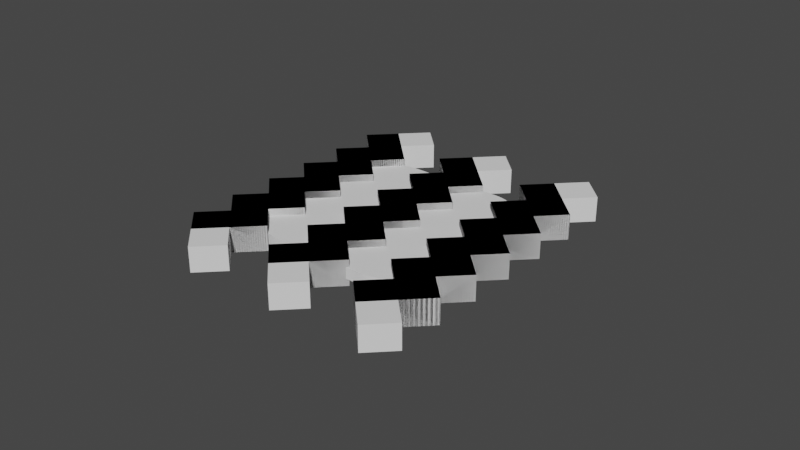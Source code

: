 # Source: Rounded_Square.blend  (saved by Blender 3.1.7; exported with 4.5.12 LTS)
import bpy
from mathutils import Matrix  # noqa: F401  (used for matrix-valued properties, if any)

bpy.ops.wm.read_factory_settings(use_empty=True)
scene = bpy.context.scene
scene.name = 'Scene'

# ---- world
world_world = bpy.data.worlds.new('World'); scene.world = world_world
world_world.use_nodes = True; world_world.node_tree.nodes.clear()
_N = world_world.node_tree.nodes; _L = world_world.node_tree.links
n0 = _N.new('ShaderNodeOutputWorld'); n0.name = 'World Output'; n0.location = (300, 300)
n1 = _N.new('ShaderNodeBackground'); n1.name = 'Background'; n1.location = (10, 300)
n1.inputs[0].default_value = (0.05088, 0.05088, 0.05088, 1.0)
_L.new(n1.outputs[0], n0.inputs[0])
n0.is_active_output = True
world_world.color = (0.05088, 0.05088, 0.05088)
world_world.use_sun_shadow = False
world_world.sun_shadow_jitter_overblur = 0.0

# ---- meshes
me_cube_019 = bpy.data.meshes.new('Cube.019')
me_cube_019.from_pydata([(-0.4925, -1.0, 0.05842), (-1.0, -0.4925, 0.05842), (-0.5106, -0.9997, 0.05842), (-0.5287, -0.9987, 0.05842), (-0.5468, -0.9971, 0.05842), (-0.5647, -0.9948, 0.05842), (-0.5826, -0.9919, 0.05842), (-0.6004, -0.9884, 0.05842), (-0.618, -0.9842, 0.05842), (-0.6355, -0.9794, 0.05842), (-0.6528, -0.974, 0.05842), (-0.6699, -0.968, 0.05842), (-0.6867, -0.9614, 0.05842), (-0.7033, -0.9541, 0.05842), (-0.7197, -0.9463, 0.05842), (-0.7357, -0.9379, 0.05842), (-0.7515, -0.929, 0.05842), (-0.7669, -0.9194, 0.05842), (-0.7819, -0.9094, 0.05842), (-0.7966, -0.8988, 0.05842), (-0.8109, -0.8877, 0.05842), (-0.8248, -0.876, 0.05842), (-0.8383, -0.8639, 0.05842), (-0.8514, -0.8514, 0.05842), (-0.8639, -0.8383, 0.05842), (-0.876, -0.8248, 0.05842), (-0.8877, -0.8109, 0.05842), (-0.8988, -0.7966, 0.05842), (-0.9094, -0.7819, 0.05842), (-0.9194, -0.7669, 0.05842), (-0.929, -0.7515, 0.05842), (-0.9379, -0.7357, 0.05842), (-0.9463, -0.7197, 0.05842), (-0.9541, -0.7033, 0.05842), (-0.9614, -0.6867, 0.05842), (-0.968, -0.6699, 0.05842), (-0.974, -0.6528, 0.05842), (-0.9794, -0.6355, 0.05842), (-0.9842, -0.618, 0.05842), (-0.9884, -0.6004, 0.05842), (-0.9919, -0.5826, 0.05842), (-0.9948, -0.5647, 0.05842), (-0.9971, -0.5468, 0.05842), (-0.9987, -0.5287, 0.05842), (-0.9997, -0.5106, 0.05842), (-1.0, -0.4925, -0.05842), (-0.4925, -1.0, -0.05842), (-0.9997, -0.5106, -0.05842), (-0.9987, -0.5287, -0.05842), (-0.9971, -0.5468, -0.05842), (-0.9948, -0.5647, -0.05842), (-0.9919, -0.5826, -0.05842), (-0.9884, -0.6004, -0.05842), (-0.9842, -0.618, -0.05842), (-0.9794, -0.6355, -0.05842), (-0.974, -0.6528, -0.05842), (-0.968, -0.6699, -0.05842), (-0.9614, -0.6867, -0.05842), (-0.9541, -0.7033, -0.05842), (-0.9463, -0.7197, -0.05842), (-0.9379, -0.7357, -0.05842), (-0.929, -0.7515, -0.05842), (-0.9194, -0.7669, -0.05842), (-0.9094, -0.7819, -0.05842), (-0.8988, -0.7966, -0.05842), (-0.8877, -0.8109, -0.05842), (-0.876, -0.8248, -0.05842), (-0.8639, -0.8383, -0.05842), (-0.8514, -0.8514, -0.05842), (-0.8383, -0.8639, -0.05842), (-0.8248, -0.876, -0.05842), (-0.8109, -0.8877, -0.05842), (-0.7966, -0.8988, -0.05842), (-0.7819, -0.9094, -0.05842), (-0.7669, -0.9194, -0.05842), (-0.7515, -0.929, -0.05842), (-0.7357, -0.9379, -0.05842), (-0.7197, -0.9463, -0.05842), (-0.7033, -0.9541, -0.05842), (-0.6867, -0.9614, -0.05842), (-0.6699, -0.968, -0.05842), (-0.6528, -0.974, -0.05842), (-0.6355, -0.9794, -0.05842), (-0.618, -0.9842, -0.05842), (-0.6004, -0.9884, -0.05842), (-0.5826, -0.9919, -0.05842), (-0.5647, -0.9948, -0.05842), (-0.5468, -0.9971, -0.05842), (-0.5287, -0.9987, -0.05842), (-0.5106, -0.9997, -0.05842), (-1.0, 0.4925, 0.05842), (-0.4925, 1.0, 0.05842), (-0.9997, 0.5106, 0.05842), (-0.9987, 0.5287, 0.05842), (-0.9971, 0.5468, 0.05842), (-0.9948, 0.5647, 0.05842), (-0.9919, 0.5826, 0.05842), (-0.9884, 0.6004, 0.05842), (-0.9842, 0.618, 0.05842), (-0.9794, 0.6355, 0.05842), (-0.974, 0.6528, 0.05842), (-0.968, 0.6699, 0.05842), (-0.9614, 0.6867, 0.05842), (-0.9541, 0.7033, 0.05842), (-0.9463, 0.7197, 0.05842), (-0.9379, 0.7357, 0.05842), (-0.929, 0.7515, 0.05842), (-0.9194, 0.7669, 0.05842), (-0.9094, 0.7819, 0.05842), (-0.8988, 0.7966, 0.05842), (-0.8877, 0.8109, 0.05842), (-0.876, 0.8248, 0.05842), (-0.8639, 0.8383, 0.05842), (-0.8514, 0.8514, 0.05842), (-0.8383, 0.8639, 0.05842), (-0.8248, 0.876, 0.05842), (-0.8109, 0.8877, 0.05842), (-0.7966, 0.8988, 0.05842), (-0.7819, 0.9094, 0.05842), (-0.7669, 0.9194, 0.05842), (-0.7515, 0.929, 0.05842), (-0.7357, 0.9379, 0.05842), (-0.7197, 0.9463, 0.05842), (-0.7033, 0.9541, 0.05842), (-0.6867, 0.9614, 0.05842), (-0.6699, 0.968, 0.05842), (-0.6528, 0.974, 0.05842), (-0.6355, 0.9794, 0.05842), (-0.618, 0.9842, 0.05842), (-0.6004, 0.9884, 0.05842), (-0.5826, 0.9919, 0.05842), (-0.5647, 0.9948, 0.05842), (-0.5468, 0.9971, 0.05842), (-0.5287, 0.9987, 0.05842), (-0.5106, 0.9997, 0.05842), (-0.4925, 1.0, -0.05842), (-1.0, 0.4925, -0.05842), (-0.5106, 0.9997, -0.05842), (-0.5287, 0.9987, -0.05842), (-0.5468, 0.9971, -0.05842), (-0.5647, 0.9948, -0.05842), (-0.5826, 0.9919, -0.05842), (-0.6004, 0.9884, -0.05842), (-0.618, 0.9842, -0.05842), (-0.6355, 0.9794, -0.05842), (-0.6528, 0.974, -0.05842), (-0.6699, 0.968, -0.05842), (-0.6867, 0.9614, -0.05842), (-0.7033, 0.9541, -0.05842), (-0.7197, 0.9463, -0.05842), (-0.7357, 0.9379, -0.05842), (-0.7515, 0.929, -0.05842), (-0.7669, 0.9194, -0.05842), (-0.7819, 0.9094, -0.05842), (-0.7966, 0.8988, -0.05842), (-0.8109, 0.8877, -0.05842), (-0.8248, 0.876, -0.05842), (-0.8383, 0.8639, -0.05842), (-0.8514, 0.8514, -0.05842), (-0.8639, 0.8383, -0.05842), (-0.876, 0.8248, -0.05842), (-0.8877, 0.8109, -0.05842), (-0.8988, 0.7966, -0.05842), (-0.9094, 0.7819, -0.05842), (-0.9194, 0.7669, -0.05842), (-0.929, 0.7515, -0.05842), (-0.9379, 0.7357, -0.05842), (-0.9463, 0.7197, -0.05842), (-0.9541, 0.7033, -0.05842), (-0.9614, 0.6867, -0.05842), (-0.968, 0.6699, -0.05842), (-0.974, 0.6528, -0.05842), (-0.9794, 0.6355, -0.05842), (-0.9842, 0.618, -0.05842), (-0.9884, 0.6004, -0.05842), (-0.9919, 0.5826, -0.05842), (-0.9948, 0.5647, -0.05842), (-0.9971, 0.5468, -0.05842), (-0.9987, 0.5287, -0.05842), (-0.9997, 0.5106, -0.05842), (1.0, -0.4925, 0.05842), (0.4925, -1.0, 0.05842), (0.9997, -0.5106, 0.05842), (0.9987, -0.5287, 0.05842), (0.9971, -0.5468, 0.05842), (0.9948, -0.5647, 0.05842), (0.9919, -0.5826, 0.05842), (0.9884, -0.6004, 0.05842), (0.9842, -0.618, 0.05842), (0.9794, -0.6355, 0.05842), (0.974, -0.6528, 0.05842), (0.968, -0.6699, 0.05842), (0.9614, -0.6867, 0.05842), (0.9541, -0.7033, 0.05842), (0.9463, -0.7197, 0.05842), (0.9379, -0.7357, 0.05842), (0.929, -0.7515, 0.05842), (0.9194, -0.7669, 0.05842), (0.9094, -0.7819, 0.05842), (0.8988, -0.7966, 0.05842), (0.8877, -0.8109, 0.05842), (0.876, -0.8248, 0.05842), (0.8639, -0.8383, 0.05842), (0.8514, -0.8514, 0.05842), (0.8383, -0.8639, 0.05842), (0.8248, -0.876, 0.05842), (0.8109, -0.8877, 0.05842), (0.7966, -0.8988, 0.05842), (0.7819, -0.9094, 0.05842), (0.7669, -0.9194, 0.05842), (0.7515, -0.929, 0.05842), (0.7357, -0.9379, 0.05842), (0.7197, -0.9463, 0.05842), (0.7033, -0.9541, 0.05842), (0.6867, -0.9614, 0.05842), (0.6699, -0.968, 0.05842), (0.6528, -0.974, 0.05842), (0.6355, -0.9794, 0.05842), (0.618, -0.9842, 0.05842), (0.6004, -0.9884, 0.05842), (0.5826, -0.9919, 0.05842), (0.5647, -0.9948, 0.05842), (0.5468, -0.9971, 0.05842), (0.5287, -0.9987, 0.05842), (0.5106, -0.9997, 0.05842), (0.4925, -1.0, -0.05842), (1.0, -0.4925, -0.05842), (0.5106, -0.9997, -0.05842), (0.5287, -0.9987, -0.05842), (0.5468, -0.9971, -0.05842), (0.5647, -0.9948, -0.05842), (0.5826, -0.9919, -0.05842), (0.6004, -0.9884, -0.05842), (0.618, -0.9842, -0.05842), (0.6355, -0.9794, -0.05842), (0.6528, -0.974, -0.05842), (0.6699, -0.968, -0.05842), (0.6867, -0.9614, -0.05842), (0.7033, -0.9541, -0.05842), (0.7197, -0.9463, -0.05842), (0.7357, -0.9379, -0.05842), (0.7515, -0.929, -0.05842), (0.7669, -0.9194, -0.05842), (0.7819, -0.9094, -0.05842), (0.7966, -0.8988, -0.05842), (0.8109, -0.8877, -0.05842), (0.8248, -0.876, -0.05842), (0.8383, -0.8639, -0.05842), (0.8514, -0.8514, -0.05842), (0.8639, -0.8383, -0.05842), (0.876, -0.8248, -0.05842), (0.8877, -0.8109, -0.05842), (0.8988, -0.7966, -0.05842), (0.9094, -0.7819, -0.05842), (0.9194, -0.7669, -0.05842), (0.929, -0.7515, -0.05842), (0.9379, -0.7357, -0.05842), (0.9463, -0.7197, -0.05842), (0.9541, -0.7033, -0.05842), (0.9614, -0.6867, -0.05842), (0.968, -0.6699, -0.05842), (0.974, -0.6528, -0.05842), (0.9794, -0.6355, -0.05842), (0.9842, -0.618, -0.05842), (0.9884, -0.6004, -0.05842), (0.9919, -0.5826, -0.05842), (0.9948, -0.5647, -0.05842), (0.9971, -0.5468, -0.05842), (0.9987, -0.5287, -0.05842), (0.9997, -0.5106, -0.05842), (0.4925, 1.0, 0.05842), (1.0, 0.4925, 0.05842), (0.5106, 0.9997, 0.05842), (0.5287, 0.9987, 0.05842), (0.5468, 0.9971, 0.05842), (0.5647, 0.9948, 0.05842), (0.5826, 0.9919, 0.05842), (0.6004, 0.9884, 0.05842), (0.618, 0.9842, 0.05842), (0.6355, 0.9794, 0.05842), (0.6528, 0.974, 0.05842), (0.6699, 0.968, 0.05842), (0.6867, 0.9614, 0.05842), (0.7033, 0.9541, 0.05842), (0.7197, 0.9463, 0.05842), (0.7357, 0.9379, 0.05842), (0.7515, 0.929, 0.05842), (0.7669, 0.9194, 0.05842), (0.7819, 0.9094, 0.05842), (0.7966, 0.8988, 0.05842), (0.8109, 0.8877, 0.05842), (0.8248, 0.876, 0.05842), (0.8383, 0.8639, 0.05842), (0.8514, 0.8514, 0.05842), (0.8639, 0.8383, 0.05842), (0.876, 0.8248, 0.05842), (0.8877, 0.8109, 0.05842), (0.8988, 0.7966, 0.05842), (0.9094, 0.7819, 0.05842), (0.9194, 0.7669, 0.05842), (0.929, 0.7515, 0.05842), (0.9379, 0.7357, 0.05842), (0.9463, 0.7197, 0.05842), (0.9541, 0.7033, 0.05842), (0.9614, 0.6867, 0.05842), (0.968, 0.6699, 0.05842), (0.974, 0.6528, 0.05842), (0.9794, 0.6355, 0.05842), (0.9842, 0.618, 0.05842), (0.9884, 0.6004, 0.05842), (0.9919, 0.5826, 0.05842), (0.9948, 0.5647, 0.05842), (0.9971, 0.5468, 0.05842), (0.9987, 0.5287, 0.05842), (0.9997, 0.5106, 0.05842), (1.0, 0.4925, -0.05842), (0.4925, 1.0, -0.05842), (0.9997, 0.5106, -0.05842), (0.9987, 0.5287, -0.05842), (0.9971, 0.5468, -0.05842), (0.9948, 0.5647, -0.05842), (0.9919, 0.5826, -0.05842), (0.9884, 0.6004, -0.05842), (0.9842, 0.618, -0.05842), (0.9794, 0.6355, -0.05842), (0.974, 0.6528, -0.05842), (0.968, 0.6699, -0.05842), (0.9614, 0.6867, -0.05842), (0.9541, 0.7033, -0.05842), (0.9463, 0.7197, -0.05842), (0.9379, 0.7357, -0.05842), (0.929, 0.7515, -0.05842), (0.9194, 0.7669, -0.05842), (0.9094, 0.7819, -0.05842), (0.8988, 0.7966, -0.05842), (0.8877, 0.8109, -0.05842), (0.876, 0.8248, -0.05842), (0.8639, 0.8383, -0.05842), (0.8514, 0.8514, -0.05842), (0.8383, 0.8639, -0.05842), (0.8248, 0.876, -0.05842), (0.8109, 0.8877, -0.05842), (0.7966, 0.8988, -0.05842), (0.7819, 0.9094, -0.05842), (0.7669, 0.9194, -0.05842), (0.7515, 0.929, -0.05842), (0.7357, 0.9379, -0.05842), (0.7197, 0.9463, -0.05842), (0.7033, 0.9541, -0.05842), (0.6867, 0.9614, -0.05842), (0.6699, 0.968, -0.05842), (0.6528, 0.974, -0.05842), (0.6355, 0.9794, -0.05842), (0.618, 0.9842, -0.05842), (0.6004, 0.9884, -0.05842), (0.5826, 0.9919, -0.05842), (0.5647, 0.9948, -0.05842), (0.5468, 0.9971, -0.05842), (0.5287, 0.9987, -0.05842), (0.5106, 0.9997, -0.05842)], [], [(181, 0, 46, 225), (271, 180, 226, 315), (315, 226, 269, 268, 267, 266, 265, 264, 263, 262, 261, 260, 259, 258, 257, 256, 255, 254, 253, 252, 251, 250, 249, 248, 247, 246, 245, 244, 243, 242, 241, 240, 239, 238, 237, 236, 235, 234, 233, 232, 231, 230, 229, 228, 227, 225, 46, 89, 88, 87, 86, 85, 84, 83, 82, 81, 80, 79, 78, 77, 76, 75, 74, 73, 72, 71, 70, 69, 68, 67, 66, 65, 64, 63, 62, 61, 60, 59, 58, 57, 56, 55, 54, 53, 52, 51, 50, 49, 48, 47, 45, 136, 179, 178, 177, 176, 175, 174, 173, 172, 171, 170, 169, 168, 167, 166, 165, 164, 163, 162, 161, 160, 159, 158, 157, 156, 155, 154, 153, 152, 151, 150, 149, 148, 147, 146, 145, 144, 143, 142, 141, 140, 139, 138, 137, 135, 316, 359, 358, 357, 356, 355, 354, 353, 352, 351, 350, 349, 348, 347, 346, 345, 344, 343, 342, 341, 340, 339, 338, 337, 336, 335, 334, 333, 332, 331, 330, 329, 328, 327, 326, 325, 324, 323, 322, 321, 320, 319, 318, 317), (1, 90, 136, 45), (91, 270, 316, 135), (0, 2, 89, 46), (2, 3, 88, 89), (3, 4, 87, 88), (4, 5, 86, 87), (5, 6, 85, 86), (6, 7, 84, 85), (7, 8, 83, 84), (8, 9, 82, 83), (9, 10, 81, 82), (10, 11, 80, 81), (11, 12, 79, 80), (12, 13, 78, 79), (13, 14, 77, 78), (14, 15, 76, 77), (15, 16, 75, 76), (16, 17, 74, 75), (17, 18, 73, 74), (18, 19, 72, 73), (19, 20, 71, 72), (20, 21, 70, 71), (21, 22, 69, 70), (22, 23, 68, 69), (23, 24, 67, 68), (24, 25, 66, 67), (25, 26, 65, 66), (26, 27, 64, 65), (27, 28, 63, 64), (28, 29, 62, 63), (29, 30, 61, 62), (30, 31, 60, 61), (31, 32, 59, 60), (32, 33, 58, 59), (33, 34, 57, 58), (34, 35, 56, 57), (35, 36, 55, 56), (36, 37, 54, 55), (37, 38, 53, 54), (38, 39, 52, 53), (39, 40, 51, 52), (40, 41, 50, 51), (41, 42, 49, 50), (42, 43, 48, 49), (43, 44, 47, 48), (44, 1, 45, 47), (135, 137, 134, 91), (137, 138, 133, 134), (138, 139, 132, 133), (139, 140, 131, 132), (140, 141, 130, 131), (141, 142, 129, 130), (142, 143, 128, 129), (143, 144, 127, 128), (144, 145, 126, 127), (145, 146, 125, 126), (146, 147, 124, 125), (147, 148, 123, 124), (148, 149, 122, 123), (149, 150, 121, 122), (150, 151, 120, 121), (151, 152, 119, 120), (152, 153, 118, 119), (153, 154, 117, 118), (154, 155, 116, 117), (155, 156, 115, 116), (156, 157, 114, 115), (157, 158, 113, 114), (158, 159, 112, 113), (159, 160, 111, 112), (160, 161, 110, 111), (161, 162, 109, 110), (162, 163, 108, 109), (163, 164, 107, 108), (164, 165, 106, 107), (165, 166, 105, 106), (166, 167, 104, 105), (167, 168, 103, 104), (168, 169, 102, 103), (169, 170, 101, 102), (170, 171, 100, 101), (171, 172, 99, 100), (172, 173, 98, 99), (173, 174, 97, 98), (174, 175, 96, 97), (175, 176, 95, 96), (176, 177, 94, 95), (177, 178, 93, 94), (178, 179, 92, 93), (179, 136, 90, 92), (315, 317, 314, 271), (317, 318, 313, 314), (318, 319, 312, 313), (319, 320, 311, 312), (320, 321, 310, 311), (321, 322, 309, 310), (322, 323, 308, 309), (323, 324, 307, 308), (324, 325, 306, 307), (325, 326, 305, 306), (326, 327, 304, 305), (327, 328, 303, 304), (328, 329, 302, 303), (329, 330, 301, 302), (330, 331, 300, 301), (331, 332, 299, 300), (332, 333, 298, 299), (333, 334, 297, 298), (334, 335, 296, 297), (335, 336, 295, 296), (336, 337, 294, 295), (337, 338, 293, 294), (338, 339, 292, 293), (339, 340, 291, 292), (340, 341, 290, 291), (341, 342, 289, 290), (342, 343, 288, 289), (343, 344, 287, 288), (344, 345, 286, 287), (345, 346, 285, 286), (346, 347, 284, 285), (347, 348, 283, 284), (348, 349, 282, 283), (349, 350, 281, 282), (350, 351, 280, 281), (351, 352, 279, 280), (352, 353, 278, 279), (353, 354, 277, 278), (354, 355, 276, 277), (355, 356, 275, 276), (356, 357, 274, 275), (357, 358, 273, 274), (358, 359, 272, 273), (359, 316, 270, 272), (225, 227, 224, 181), (227, 228, 223, 224), (228, 229, 222, 223), (229, 230, 221, 222), (230, 231, 220, 221), (231, 232, 219, 220), (232, 233, 218, 219), (233, 234, 217, 218), (234, 235, 216, 217), (235, 236, 215, 216), (236, 237, 214, 215), (237, 238, 213, 214), (238, 239, 212, 213), (239, 240, 211, 212), (240, 241, 210, 211), (241, 242, 209, 210), (242, 243, 208, 209), (243, 244, 207, 208), (244, 245, 206, 207), (245, 246, 205, 206), (246, 247, 204, 205), (247, 248, 203, 204), (248, 249, 202, 203), (249, 250, 201, 202), (250, 251, 200, 201), (251, 252, 199, 200), (252, 253, 198, 199), (253, 254, 197, 198), (254, 255, 196, 197), (255, 256, 195, 196), (256, 257, 194, 195), (257, 258, 193, 194), (258, 259, 192, 193), (259, 260, 191, 192), (260, 261, 190, 191), (261, 262, 189, 190), (262, 263, 188, 189), (263, 264, 187, 188), (264, 265, 186, 187), (265, 266, 185, 186), (266, 267, 184, 185), (267, 268, 183, 184), (268, 269, 182, 183), (269, 226, 180, 182), (90, 1, 44, 43, 42, 41, 40, 39, 38, 37, 36, 35, 34, 33, 32, 31, 30, 29, 28, 27, 26, 25, 24, 23, 22, 21, 20, 19, 18, 17, 16, 15, 14, 13, 12, 11, 10, 9, 8, 7, 6, 5, 4, 3, 2, 0, 181, 224, 223, 222, 221, 220, 219, 218, 217, 216, 215, 214, 213, 212, 211, 210, 209, 208, 207, 206, 205, 204, 203, 202, 201, 200, 199, 198, 197, 196, 195, 194, 193, 192, 191, 190, 189, 188, 187, 186, 185, 184, 183, 182, 180, 271, 314, 313, 312, 311, 310, 309, 308, 307, 306, 305, 304, 303, 302, 301, 300, 299, 298, 297, 296, 295, 294, 293, 292, 291, 290, 289, 288, 287, 286, 285, 284, 283, 282, 281, 280, 279, 278, 277, 276, 275, 274, 273, 272, 270, 91, 134, 133, 132, 131, 130, 129, 128, 127, 126, 125, 124, 123, 122, 121, 120, 119, 118, 117, 116, 115, 114, 113, 112, 111, 110, 109, 108, 107, 106, 105, 104, 103, 102, 101, 100, 99, 98, 97, 96, 95, 94, 93, 92)])
me_cube_019.polygons.foreach_set('use_smooth', [True] * 182)
_k = set([(0, 2), (0, 46), (0, 181), (1, 44), (1, 45), (1, 90), (2, 3), (2, 89), (3, 4), (3, 88), (4, 5), (4, 87), (5, 6), (5, 86), (6, 7), (6, 85), (7, 8), (7, 84), (8, 9), (8, 83), (9, 10), (9, 82), (10, 11), (10, 81), (11, 12), (11, 80), (12, 13), (12, 79), (13, 14), (13, 78), (14, 15), (14, 77), (15, 16), (15, 76), (16, 17), (16, 75), (17, 18), (17, 74), (18, 19), (18, 73), (19, 20), (19, 72), (20, 21), (20, 71), (21, 22), (21, 70), (22, 23), (22, 69), (23, 24), (23, 68), (24, 25), (24, 67), (25, 26), (25, 66), (26, 27), (26, 65), (27, 28), (27, 64), (28, 29), (28, 63), (29, 30), (29, 62), (30, 31), (30, 61), (31, 32), (31, 60), (32, 33), (32, 59), (33, 34), (33, 58), (34, 35), (34, 57), (35, 36), (35, 56), (36, 37), (36, 55), (37, 38), (37, 54), (38, 39), (38, 53), (39, 40), (39, 52), (40, 41), (40, 51), (41, 42), (41, 50), (42, 43), (42, 49), (43, 44), (43, 48), (44, 47), (45, 47), (45, 136), (46, 89), (46, 225), (47, 48), (48, 49), (49, 50), (50, 51), (51, 52), (52, 53), (53, 54), (54, 55), (55, 56), (56, 57), (57, 58), (58, 59), (59, 60), (60, 61), (61, 62), (62, 63), (63, 64), (64, 65), (65, 66), (66, 67), (67, 68), (68, 69), (69, 70), (70, 71), (71, 72), (72, 73), (73, 74), (74, 75), (75, 76), (76, 77), (77, 78), (78, 79), (79, 80), (80, 81), (81, 82), (82, 83), (83, 84), (84, 85), (85, 86), (86, 87), (87, 88), (88, 89), (90, 92), (90, 136), (91, 134), (91, 135), (91, 270), (92, 93), (92, 179), (93, 94), (93, 178), (94, 95), (94, 177), (95, 96), (95, 176), (96, 97), (96, 175), (97, 98), (97, 174), (98, 99), (98, 173), (99, 100), (99, 172), (100, 101), (100, 171), (101, 102), (101, 170), (102, 103), (102, 169), (103, 104), (103, 168), (104, 105), (104, 167), (105, 106), (105, 166), (106, 107), (106, 165), (107, 108), (107, 164), (108, 109), (108, 163), (109, 110), (109, 162), (110, 111), (110, 161), (111, 112), (111, 160), (112, 113), (112, 159), (113, 114), (113, 158), (114, 115), (114, 157), (115, 116), (115, 156), (116, 117), (116, 155), (117, 118), (117, 154), (118, 119), (118, 153), (119, 120), (119, 152), (120, 121), (120, 151), (121, 122), (121, 150), (122, 123), (122, 149), (123, 124), (123, 148), (124, 125), (124, 147), (125, 126), (125, 146), (126, 127), (126, 145), (127, 128), (127, 144), (128, 129), (128, 143), (129, 130), (129, 142), (130, 131), (130, 141), (131, 132), (131, 140), (132, 133), (132, 139), (133, 134), (133, 138), (134, 137), (135, 137), (135, 316), (136, 179), (137, 138), (138, 139), (139, 140), (140, 141), (141, 142), (142, 143), (143, 144), (144, 145), (145, 146), (146, 147), (147, 148), (148, 149), (149, 150), (150, 151), (151, 152), (152, 153), (153, 154), (154, 155), (155, 156), (156, 157), (157, 158), (158, 159), (159, 160), (160, 161), (161, 162), (162, 163), (163, 164), (164, 165), (165, 166), (166, 167), (167, 168), (168, 169), (169, 170), (170, 171), (171, 172), (172, 173), (173, 174), (174, 175), (175, 176), (176, 177), (177, 178), (178, 179), (180, 182), (180, 226), (180, 271), (181, 224), (181, 225), (182, 183), (182, 269), (183, 184), (183, 268), (184, 185), (184, 267), (185, 186), (185, 266), (186, 187), (186, 265), (187, 188), (187, 264), (188, 189), (188, 263), (189, 190), (189, 262), (190, 191), (190, 261), (191, 192), (191, 260), (192, 193), (192, 259), (193, 194), (193, 258), (194, 195), (194, 257), (195, 196), (195, 256), (196, 197), (196, 255), (197, 198), (197, 254), (198, 199), (198, 253), (199, 200), (199, 252), (200, 201), (200, 251), (201, 202), (201, 250), (202, 203), (202, 249), (203, 204), (203, 248), (204, 205), (204, 247), (205, 206), (205, 246), (206, 207), (206, 245), (207, 208), (207, 244), (208, 209), (208, 243), (209, 210), (209, 242), (210, 211), (210, 241), (211, 212), (211, 240), (212, 213), (212, 239), (213, 214), (213, 238), (214, 215), (214, 237), (215, 216), (215, 236), (216, 217), (216, 235), (217, 218), (217, 234), (218, 219), (218, 233), (219, 220), (219, 232), (220, 221), (220, 231), (221, 222), (221, 230), (222, 223), (222, 229), (223, 224), (223, 228), (224, 227), (225, 227), (226, 269), (226, 315), (227, 228), (228, 229), (229, 230), (230, 231), (231, 232), (232, 233), (233, 234), (234, 235), (235, 236), (236, 237), (237, 238), (238, 239), (239, 240), (240, 241), (241, 242), (242, 243), (243, 244), (244, 245), (245, 246), (246, 247), (247, 248), (248, 249), (249, 250), (250, 251), (251, 252), (252, 253), (253, 254), (254, 255), (255, 256), (256, 257), (257, 258), (258, 259), (259, 260), (260, 261), (261, 262), (262, 263), (263, 264), (264, 265), (265, 266), (266, 267), (267, 268), (268, 269), (270, 272), (270, 316), (271, 314), (271, 315), (272, 273), (272, 359), (273, 274), (273, 358), (274, 275), (274, 357), (275, 276), (275, 356), (276, 277), (276, 355), (277, 278), (277, 354), (278, 279), (278, 353), (279, 280), (279, 352), (280, 281), (280, 351), (281, 282), (281, 350), (282, 283), (282, 349), (283, 284), (283, 348), (284, 285), (284, 347), (285, 286), (285, 346), (286, 287), (286, 345), (287, 288), (287, 344), (288, 289), (288, 343), (289, 290), (289, 342), (290, 291), (290, 341), (291, 292), (291, 340), (292, 293), (292, 339), (293, 294), (293, 338), (294, 295), (294, 337), (295, 296), (295, 336), (296, 297), (296, 335), (297, 298), (297, 334), (298, 299), (298, 333), (299, 300), (299, 332), (300, 301), (300, 331), (301, 302), (301, 330), (302, 303), (302, 329), (303, 304), (303, 328), (304, 305), (304, 327), (305, 306), (305, 326), (306, 307), (306, 325), (307, 308), (307, 324), (308, 309), (308, 323), (309, 310), (309, 322), (310, 311), (310, 321), (311, 312), (311, 320), (312, 313), (312, 319), (313, 314), (313, 318), (314, 317), (315, 317), (316, 359), (317, 318), (318, 319), (319, 320), (320, 321), (321, 322), (322, 323), (323, 324), (324, 325), (325, 326), (326, 327), (327, 328), (328, 329), (329, 330), (330, 331), (331, 332), (332, 333), (333, 334), (334, 335), (335, 336), (336, 337), (337, 338), (338, 339), (339, 340), (340, 341), (341, 342), (342, 343), (343, 344), (344, 345), (345, 346), (346, 347), (347, 348), (348, 349), (349, 350), (350, 351), (351, 352), (352, 353), (353, 354), (354, 355), (355, 356), (356, 357), (357, 358), (358, 359)])
me_cube_019.attributes.new('sharp_edge', 'BOOLEAN', 'EDGE').data.foreach_set('value', [ (min(e.vertices), max(e.vertices)) in _k for e in me_cube_019.edges])
_uv = me_cube_019.uv_layers.new(name='UVMap')
_uv.uv.foreach_set('vector', [0.375, 0.8134, 0.375, 0.9366, 0.625, 0.9366, 0.625, 0.8134, 0.375, 0.5634, 0.375, 0.6866, 0.625, 0.6866, 0.625, 0.5634, 0.625, 0.5634, 0.625, 0.6866, 0.625, 0.6888, 0.6252, 0.6911, 0.6254, 0.6933, 0.6256, 0.6956, 0.626, 0.6978, 0.6264, 0.7, 0.627, 0.7023, 0.6276, 0.7044, 0.6282, 0.7066, 0.629, 0.7087, 0.6298, 0.7108, 0.6307, 0.7129, 0.6317, 0.715, 0.6328, 0.717, 0.6339, 0.7189, 0.6351, 0.7209, 0.6363, 0.7227, 0.6377, 0.7246, 0.639, 0.7264, 0.6405, 0.7281, 0.642, 0.7298, 0.6436, 0.7314, 0.6452, 0.733, 0.6469, 0.7345, 0.6486, 0.736, 0.6504, 0.7373, 0.6523, 0.7387, 0.6541, 0.7399, 0.6561, 0.7411, 0.658, 0.7422, 0.66, 0.7433, 0.6621, 0.7443, 0.6642, 0.7452, 0.6663, 0.746, 0.6684, 0.7468, 0.6706, 0.7474, 0.6727, 0.748, 0.675, 0.7486, 0.6772, 0.749, 0.6794, 0.7494, 0.6817, 0.7496, 0.6839, 0.7498, 0.6862, 0.75, 0.6884, 0.75, 0.8116, 0.75, 0.8138, 0.75, 0.8161, 0.7498, 0.8183, 0.7496, 0.8206, 0.7494, 0.8228, 0.749, 0.825, 0.7486, 0.8273, 0.748, 0.8294, 0.7474, 0.8316, 0.7468, 0.8337, 0.746, 0.8358, 0.7452, 0.8379, 0.7443, 0.84, 0.7433, 0.842, 0.7422, 0.8439, 0.7411, 0.8459, 0.7399, 0.8477, 0.7387, 0.8496, 0.7373, 0.8514, 0.736, 0.8531, 0.7345, 0.8548, 0.733, 0.8564, 0.7314, 0.858, 0.7298, 0.8595, 0.7281, 0.861, 0.7264, 0.8623, 0.7246, 0.8637, 0.7227, 0.8649, 0.7209, 0.8661, 0.7189, 0.8672, 0.717, 0.8683, 0.715, 0.8693, 0.7129, 0.8702, 0.7108, 0.871, 0.7087, 0.8718, 0.7066, 0.8724, 0.7044, 0.873, 0.7023, 0.8736, 0.7, 0.874, 0.6978, 0.8744, 0.6956, 0.8746, 0.6933, 0.8748, 0.6911, 0.875, 0.6888, 0.875, 0.6866, 0.875, 0.5634, 0.875, 0.5612, 0.8748, 0.5589, 0.8746, 0.5567, 0.8744, 0.5544, 0.874, 0.5522, 0.8736, 0.55, 0.873, 0.5477, 0.8724, 0.5456, 0.8718, 0.5434, 0.871, 0.5413, 0.8702, 0.5392, 0.8693, 0.5371, 0.8683, 0.535, 0.8672, 0.533, 0.8661, 0.5311, 0.8649, 0.5291, 0.8637, 0.5273, 0.8623, 0.5254, 0.861, 0.5236, 0.8595, 0.5219, 0.858, 0.5202, 0.8564, 0.5186, 0.8548, 0.517, 0.8531, 0.5155, 0.8514, 0.514, 0.8496, 0.5127, 0.8477, 0.5113, 0.8459, 0.5101, 0.8439, 0.5089, 0.842, 0.5078, 0.84, 0.5067, 0.8379, 0.5057, 0.8358, 0.5048, 0.8337, 0.504, 0.8316, 0.5032, 0.8294, 0.5026, 0.8273, 0.502, 0.825, 0.5014, 0.8228, 0.501, 0.8206, 0.5006, 0.8183, 0.5004, 0.8161, 0.5002, 0.8138, 0.5, 0.8116, 0.5, 0.6884, 0.5, 0.6862, 0.5, 0.6839, 0.5002, 0.6817, 0.5004, 0.6794, 0.5006, 0.6772, 0.501, 0.675, 0.5014, 0.6727, 0.502, 0.6706, 0.5026, 0.6684, 0.5032, 0.6663, 0.504, 0.6642, 0.5048, 0.6621, 0.5057, 0.66, 0.5067, 0.658, 0.5078, 0.6561, 0.5089, 0.6541, 0.5101, 0.6523, 0.5113, 0.6504, 0.5127, 0.6486, 0.514, 0.6469, 0.5155, 0.6452, 0.517, 0.6436, 0.5186, 0.642, 0.5202, 0.6405, 0.5219, 0.639, 0.5236, 0.6377, 0.5254, 0.6363, 0.5273, 0.6351, 0.5291, 0.6339, 0.5311, 0.6328, 0.533, 0.6317, 0.535, 0.6307, 0.5371, 0.6298, 0.5392, 0.629, 0.5413, 0.6282, 0.5434, 0.6276, 0.5456, 0.627, 0.5477, 0.6264, 0.55, 0.626, 0.5522, 0.6256, 0.5544, 0.6254, 0.5567, 0.6252, 0.5589, 0.625, 0.5612, 0.375, 0.06343, 0.375, 0.1866, 0.625, 0.1866, 0.625, 0.06343, 0.375, 0.3134, 0.375, 0.4366, 0.625, 0.4366, 0.625, 0.3134, 0.375, 0.9366, 0.375, 0.9388, 0.625, 0.9388, 0.625, 0.9366, 0.375, 0.9388, 0.375, 0.9411, 0.625, 0.9411, 0.625, 0.9388, 0.375, 0.9411, 0.375, 0.9433, 0.625, 0.9433, 0.625, 0.9411, 0.375, 0.9433, 0.375, 0.9456, 0.625, 0.9456, 0.625, 0.9433, 0.375, 0.9456, 0.375, 0.9478, 0.625, 0.9478, 0.625, 0.9456, 0.375, 0.9478, 0.375, 0.95, 0.625, 0.95, 0.625, 0.9478, 0.375, 0.95, 0.375, 0.9523, 0.625, 0.9523, 0.625, 0.95, 0.375, 0.9523, 0.375, 0.9544, 0.625, 0.9544, 0.625, 0.9523, 0.375, 0.9544, 0.375, 0.9566, 0.625, 0.9566, 0.625, 0.9544, 0.375, 0.9566, 0.375, 0.9587, 0.625, 0.9587, 0.625, 0.9566, 0.375, 0.9587, 0.375, 0.9608, 0.625, 0.9608, 0.625, 0.9587, 0.375, 0.9608, 0.375, 0.9629, 0.625, 0.9629, 0.625, 0.9608, 0.375, 0.9629, 0.375, 0.965, 0.625, 0.965, 0.625, 0.9629, 0.375, 0.965, 0.375, 0.967, 0.625, 0.967, 0.625, 0.965, 0.375, 0.967, 0.375, 0.9689, 0.625, 0.9689, 0.625, 0.967, 0.375, 0.9689, 0.375, 0.9709, 0.625, 0.9709, 0.625, 0.9689, 0.375, 0.9709, 0.375, 0.9727, 0.625, 0.9727, 0.625, 0.9709, 0.375, 0.9727, 0.375, 0.9746, 0.625, 0.9746, 0.625, 0.9727, 0.375, 0.9746, 0.375, 0.9764, 0.625, 0.9764, 0.625, 0.9746, 0.375, 0.9764, 0.375, 0.9781, 0.625, 0.9781, 0.625, 0.9764, 0.375, 0.9781, 0.375, 0.9798, 0.625, 0.9798, 0.625, 0.9781, 0.375, 0.9798, 0.375, 1.0, 0.625, 1.0, 0.625, 0.9798, 0.375, 0.0, 0.375, 0.02021, 0.625, 0.02021, 0.625, 0.0, 0.375, 0.02021, 0.375, 0.02189, 0.625, 0.02189, 0.625, 0.02021, 0.375, 0.02189, 0.375, 0.02363, 0.625, 0.02363, 0.625, 0.02189, 0.375, 0.02363, 0.375, 0.02542, 0.625, 0.02542, 0.625, 0.02363, 0.375, 0.02542, 0.375, 0.02726, 0.625, 0.02726, 0.625, 0.02542, 0.375, 0.02726, 0.375, 0.02914, 0.625, 0.02914, 0.625, 0.02726, 0.375, 0.02914, 0.375, 0.03107, 0.625, 0.03107, 0.625, 0.02914, 0.375, 0.03107, 0.375, 0.03303, 0.625, 0.03303, 0.625, 0.03107, 0.375, 0.03303, 0.375, 0.03504, 0.625, 0.03504, 0.625, 0.03303, 0.375, 0.03504, 0.375, 0.03708, 0.625, 0.03708, 0.625, 0.03504, 0.375, 0.03708, 0.375, 0.03916, 0.625, 0.03916, 0.625, 0.03708, 0.375, 0.03916, 0.375, 0.04127, 0.625, 0.04127, 0.625, 0.03916, 0.375, 0.04127, 0.375, 0.0434, 0.625, 0.0434, 0.625, 0.04127, 0.375, 0.0434, 0.375, 0.04556, 0.625, 0.04556, 0.625, 0.0434, 0.375, 0.04556, 0.375, 0.04775, 0.625, 0.04775, 0.625, 0.04556, 0.375, 0.04775, 0.375, 0.04995, 0.625, 0.04995, 0.625, 0.04775, 0.375, 0.04995, 0.375, 0.05217, 0.625, 0.05217, 0.625, 0.04995, 0.375, 0.05217, 0.375, 0.05441, 0.625, 0.05441, 0.625, 0.05217, 0.375, 0.05441, 0.375, 0.05665, 0.625, 0.05665, 0.625, 0.05441, 0.375, 0.05665, 0.375, 0.05891, 0.625, 0.05891, 0.625, 0.05665, 0.375, 0.05891, 0.375, 0.06117, 0.625, 0.06117, 0.625, 0.05891, 0.375, 0.06117, 0.375, 0.06343, 0.625, 0.06343, 0.625, 0.06117, 0.625, 0.3134, 0.625, 0.3112, 0.375, 0.3112, 0.375, 0.3134, 0.625, 0.3112, 0.625, 0.3089, 0.375, 0.3089, 0.375, 0.3112, 0.625, 0.3089, 0.625, 0.3067, 0.375, 0.3067, 0.375, 0.3089, 0.625, 0.3067, 0.625, 0.3044, 0.375, 0.3044, 0.375, 0.3067, 0.625, 0.3044, 0.625, 0.3022, 0.375, 0.3022, 0.375, 0.3044, 0.625, 0.3022, 0.625, 0.3, 0.375, 0.3, 0.375, 0.3022, 0.625, 0.3, 0.625, 0.2977, 0.375, 0.2977, 0.375, 0.3, 0.625, 0.2977, 0.625, 0.2956, 0.375, 0.2956, 0.375, 0.2977, 0.625, 0.2956, 0.625, 0.2934, 0.375, 0.2934, 0.375, 0.2956, 0.625, 0.2934, 0.625, 0.2913, 0.375, 0.2913, 0.375, 0.2934, 0.625, 0.2913, 0.625, 0.2892, 0.375, 0.2892, 0.375, 0.2913, 0.625, 0.2892, 0.625, 0.2871, 0.375, 0.2871, 0.375, 0.2892, 0.625, 0.2871, 0.625, 0.285, 0.375, 0.285, 0.375, 0.2871, 0.625, 0.285, 0.625, 0.283, 0.375, 0.283, 0.375, 0.285, 0.625, 0.283, 0.625, 0.2811, 0.375, 0.2811, 0.375, 0.283, 0.625, 0.2811, 0.625, 0.2791, 0.375, 0.2791, 0.375, 0.2811, 0.625, 0.2791, 0.625, 0.2773, 0.375, 0.2773, 0.375, 0.2791, 0.625, 0.2773, 0.625, 0.2754, 0.375, 0.2754, 0.375, 0.2773, 0.625, 0.2754, 0.625, 0.2736, 0.375, 0.2736, 0.375, 0.2754, 0.625, 0.2736, 0.625, 0.2719, 0.375, 0.2719, 0.375, 0.2736, 0.625, 0.2719, 0.625, 0.2702, 0.375, 0.2702, 0.375, 0.2719, 0.625, 0.2702, 0.625, 0.25, 0.375, 0.25, 0.375, 0.2702, 0.625, 0.25, 0.625, 0.2298, 0.375, 0.2298, 0.375, 0.25, 0.625, 0.2298, 0.625, 0.2281, 0.375, 0.2281, 0.375, 0.2298, 0.625, 0.2281, 0.625, 0.2264, 0.375, 0.2264, 0.375, 0.2281, 0.625, 0.2264, 0.625, 0.2246, 0.375, 0.2246, 0.375, 0.2264, 0.625, 0.2246, 0.625, 0.2227, 0.375, 0.2227, 0.375, 0.2246, 0.625, 0.2227, 0.625, 0.2209, 0.375, 0.2209, 0.375, 0.2227, 0.625, 0.2209, 0.625, 0.2189, 0.375, 0.2189, 0.375, 0.2209, 0.625, 0.2189, 0.625, 0.217, 0.375, 0.217, 0.375, 0.2189, 0.625, 0.217, 0.625, 0.215, 0.375, 0.215, 0.375, 0.217, 0.625, 0.215, 0.625, 0.2129, 0.375, 0.2129, 0.375, 0.215, 0.625, 0.2129, 0.625, 0.2108, 0.375, 0.2108, 0.375, 0.2129, 0.625, 0.2108, 0.625, 0.2087, 0.375, 0.2087, 0.375, 0.2108, 0.625, 0.2087, 0.625, 0.2066, 0.375, 0.2066, 0.375, 0.2087, 0.625, 0.2066, 0.625, 0.2044, 0.375, 0.2044, 0.375, 0.2066, 0.625, 0.2044, 0.625, 0.2023, 0.375, 0.2023, 0.375, 0.2044, 0.625, 0.2023, 0.625, 0.2, 0.375, 0.2, 0.375, 0.2023, 0.625, 0.2, 0.625, 0.1978, 0.375, 0.1978, 0.375, 0.2, 0.625, 0.1978, 0.625, 0.1956, 0.375, 0.1956, 0.375, 0.1978, 0.625, 0.1956, 0.625, 0.1933, 0.375, 0.1933, 0.375, 0.1956, 0.625, 0.1933, 0.625, 0.1911, 0.375, 0.1911, 0.375, 0.1933, 0.625, 0.1911, 0.625, 0.1888, 0.375, 0.1888, 0.375, 0.1911, 0.625, 0.1888, 0.625, 0.1866, 0.375, 0.1866, 0.375, 0.1888, 0.625, 0.5634, 0.625, 0.5612, 0.375, 0.5612, 0.375, 0.5634, 0.625, 0.5612, 0.625, 0.5589, 0.375, 0.5589, 0.375, 0.5612, 0.625, 0.5589, 0.625, 0.5567, 0.375, 0.5567, 0.375, 0.5589, 0.625, 0.5567, 0.625, 0.5544, 0.375, 0.5544, 0.375, 0.5567, 0.625, 0.5544, 0.625, 0.5522, 0.375, 0.5522, 0.375, 0.5544, 0.625, 0.5522, 0.625, 0.55, 0.375, 0.55, 0.375, 0.5522, 0.625, 0.55, 0.625, 0.5477, 0.375, 0.5477, 0.375, 0.55, 0.625, 0.5477, 0.625, 0.5456, 0.375, 0.5456, 0.375, 0.5477, 0.625, 0.5456, 0.625, 0.5434, 0.375, 0.5434, 0.375, 0.5456, 0.625, 0.5434, 0.625, 0.5413, 0.375, 0.5413, 0.375, 0.5434, 0.625, 0.5413, 0.625, 0.5392, 0.375, 0.5392, 0.375, 0.5413, 0.625, 0.5392, 0.625, 0.5371, 0.375, 0.5371, 0.375, 0.5392, 0.625, 0.5371, 0.625, 0.535, 0.375, 0.535, 0.375, 0.5371, 0.625, 0.535, 0.625, 0.533, 0.375, 0.533, 0.375, 0.535, 0.625, 0.533, 0.625, 0.5311, 0.375, 0.5311, 0.375, 0.533, 0.625, 0.5311, 0.625, 0.5291, 0.375, 0.5291, 0.375, 0.5311, 0.625, 0.5291, 0.625, 0.5273, 0.375, 0.5273, 0.375, 0.5291, 0.625, 0.5273, 0.625, 0.5254, 0.375, 0.5254, 0.375, 0.5273, 0.625, 0.5254, 0.625, 0.5236, 0.375, 0.5236, 0.375, 0.5254, 0.625, 0.5236, 0.625, 0.5219, 0.375, 0.5219, 0.375, 0.5236, 0.625, 0.5219, 0.625, 0.5202, 0.375, 0.5202, 0.375, 0.5219, 0.625, 0.5202, 0.625, 0.5, 0.375, 0.5, 0.375, 0.5202, 0.625, 0.5, 0.625, 0.4798, 0.375, 0.4798, 0.375, 0.5, 0.625, 0.4798, 0.625, 0.4781, 0.375, 0.4781, 0.375, 0.4798, 0.625, 0.4781, 0.625, 0.4764, 0.375, 0.4764, 0.375, 0.4781, 0.625, 0.4764, 0.625, 0.4746, 0.375, 0.4746, 0.375, 0.4764, 0.625, 0.4746, 0.625, 0.4727, 0.375, 0.4727, 0.375, 0.4746, 0.625, 0.4727, 0.625, 0.4709, 0.375, 0.4709, 0.375, 0.4727, 0.625, 0.4709, 0.625, 0.4689, 0.375, 0.4689, 0.375, 0.4709, 0.625, 0.4689, 0.625, 0.467, 0.375, 0.467, 0.375, 0.4689, 0.625, 0.467, 0.625, 0.465, 0.375, 0.465, 0.375, 0.467, 0.625, 0.465, 0.625, 0.4629, 0.375, 0.4629, 0.375, 0.465, 0.625, 0.4629, 0.625, 0.4608, 0.375, 0.4608, 0.375, 0.4629, 0.625, 0.4608, 0.625, 0.4587, 0.375, 0.4587, 0.375, 0.4608, 0.625, 0.4587, 0.625, 0.4566, 0.375, 0.4566, 0.375, 0.4587, 0.625, 0.4566, 0.625, 0.4544, 0.375, 0.4544, 0.375, 0.4566, 0.625, 0.4544, 0.625, 0.4523, 0.375, 0.4523, 0.375, 0.4544, 0.625, 0.4523, 0.625, 0.45, 0.375, 0.45, 0.375, 0.4523, 0.625, 0.45, 0.625, 0.4478, 0.375, 0.4478, 0.375, 0.45, 0.625, 0.4478, 0.625, 0.4456, 0.375, 0.4456, 0.375, 0.4478, 0.625, 0.4456, 0.625, 0.4433, 0.375, 0.4433, 0.375, 0.4456, 0.625, 0.4433, 0.625, 0.4411, 0.375, 0.4411, 0.375, 0.4433, 0.625, 0.4411, 0.625, 0.4388, 0.375, 0.4388, 0.375, 0.4411, 0.625, 0.4388, 0.625, 0.4366, 0.375, 0.4366, 0.375, 0.4388, 0.625, 0.8134, 0.625, 0.8112, 0.375, 0.8112, 0.375, 0.8134, 0.625, 0.8112, 0.625, 0.8089, 0.375, 0.8089, 0.375, 0.8112, 0.625, 0.8089, 0.625, 0.8067, 0.375, 0.8067, 0.375, 0.8089, 0.625, 0.8067, 0.625, 0.8044, 0.375, 0.8044, 0.375, 0.8067, 0.625, 0.8044, 0.625, 0.8022, 0.375, 0.8022, 0.375, 0.8044, 0.625, 0.8022, 0.625, 0.8, 0.375, 0.8, 0.375, 0.8022, 0.625, 0.8, 0.625, 0.7977, 0.375, 0.7977, 0.375, 0.8, 0.625, 0.7977, 0.625, 0.7956, 0.375, 0.7956, 0.375, 0.7977, 0.625, 0.7956, 0.625, 0.7934, 0.375, 0.7934, 0.375, 0.7956, 0.625, 0.7934, 0.625, 0.7913, 0.375, 0.7913, 0.375, 0.7934, 0.625, 0.7913, 0.625, 0.7892, 0.375, 0.7892, 0.375, 0.7913, 0.625, 0.7892, 0.625, 0.7871, 0.375, 0.7871, 0.375, 0.7892, 0.625, 0.7871, 0.625, 0.785, 0.375, 0.785, 0.375, 0.7871, 0.625, 0.785, 0.625, 0.783, 0.375, 0.783, 0.375, 0.785, 0.625, 0.783, 0.625, 0.7811, 0.375, 0.7811, 0.375, 0.783, 0.625, 0.7811, 0.625, 0.7791, 0.375, 0.7791, 0.375, 0.7811, 0.625, 0.7791, 0.625, 0.7773, 0.375, 0.7773, 0.375, 0.7791, 0.625, 0.7773, 0.625, 0.7754, 0.375, 0.7754, 0.375, 0.7773, 0.625, 0.7754, 0.625, 0.7736, 0.375, 0.7736, 0.375, 0.7754, 0.625, 0.7736, 0.625, 0.7719, 0.375, 0.7719, 0.375, 0.7736, 0.625, 0.7719, 0.625, 0.7702, 0.375, 0.7702, 0.375, 0.7719, 0.625, 0.7702, 0.625, 0.75, 0.375, 0.75, 0.375, 0.7702, 0.625, 0.75, 0.625, 0.7298, 0.375, 0.7298, 0.375, 0.75, 0.625, 0.7298, 0.625, 0.7281, 0.375, 0.7281, 0.375, 0.7298, 0.625, 0.7281, 0.625, 0.7264, 0.375, 0.7264, 0.375, 0.7281, 0.625, 0.7264, 0.625, 0.7246, 0.375, 0.7246, 0.375, 0.7264, 0.625, 0.7246, 0.625, 0.7227, 0.375, 0.7227, 0.375, 0.7246, 0.625, 0.7227, 0.625, 0.7209, 0.375, 0.7209, 0.375, 0.7227, 0.625, 0.7209, 0.625, 0.7189, 0.375, 0.7189, 0.375, 0.7209, 0.625, 0.7189, 0.625, 0.717, 0.375, 0.717, 0.375, 0.7189, 0.625, 0.717, 0.625, 0.715, 0.375, 0.715, 0.375, 0.717, 0.625, 0.715, 0.625, 0.7129, 0.375, 0.7129, 0.375, 0.715, 0.625, 0.7129, 0.625, 0.7108, 0.375, 0.7108, 0.375, 0.7129, 0.625, 0.7108, 0.625, 0.7087, 0.375, 0.7087, 0.375, 0.7108, 0.625, 0.7087, 0.625, 0.7066, 0.375, 0.7066, 0.375, 0.7087, 0.625, 0.7066, 0.625, 0.7044, 0.375, 0.7044, 0.375, 0.7066, 0.625, 0.7044, 0.625, 0.7023, 0.375, 0.7023, 0.375, 0.7044, 0.625, 0.7023, 0.625, 0.7, 0.375, 0.7, 0.375, 0.7023, 0.625, 0.7, 0.625, 0.6978, 0.375, 0.6978, 0.375, 0.7, 0.625, 0.6978, 0.625, 0.6956, 0.375, 0.6956, 0.375, 0.6978, 0.625, 0.6956, 0.625, 0.6933, 0.375, 0.6933, 0.375, 0.6956, 0.625, 0.6933, 0.625, 0.6911, 0.375, 0.6911, 0.375, 0.6933, 0.625, 0.6911, 0.625, 0.6888, 0.375, 0.6888, 0.375, 0.6911, 0.625, 0.6888, 0.625, 0.6866, 0.375, 0.6866, 0.375, 0.6888, 0.125, 0.5634, 0.125, 0.6866, 0.125, 0.6888, 0.1252, 0.6911, 0.1254, 0.6933, 0.1256, 0.6956, 0.126, 0.6978, 0.1264, 0.7, 0.127, 0.7023, 0.1276, 0.7044, 0.1282, 0.7066, 0.129, 0.7087, 0.1298, 0.7108, 0.1307, 0.7129, 0.1317, 0.715, 0.1328, 0.717, 0.1339, 0.7189, 0.1351, 0.7209, 0.1363, 0.7227, 0.1377, 0.7246, 0.139, 0.7264, 0.1405, 0.7281, 0.142, 0.7298, 0.1436, 0.7314, 0.1452, 0.733, 0.1469, 0.7345, 0.1486, 0.736, 0.1504, 0.7373, 0.1523, 0.7387, 0.1541, 0.7399, 0.1561, 0.7411, 0.158, 0.7422, 0.16, 0.7433, 0.1621, 0.7443, 0.1642, 0.7452, 0.1663, 0.746, 0.1684, 0.7468, 0.1706, 0.7474, 0.1727, 0.748, 0.175, 0.7486, 0.1772, 0.749, 0.1794, 0.7494, 0.1817, 0.7496, 0.1839, 0.7498, 0.1862, 0.75, 0.1884, 0.75, 0.3116, 0.75, 0.3138, 0.75, 0.3161, 0.7498, 0.3183, 0.7496, 0.3206, 0.7494, 0.3228, 0.749, 0.325, 0.7486, 0.3273, 0.748, 0.3294, 0.7474, 0.3316, 0.7468, 0.3337, 0.746, 0.3358, 0.7452, 0.3379, 0.7443, 0.34, 0.7433, 0.342, 0.7422, 0.3439, 0.7411, 0.3459, 0.7399, 0.3477, 0.7387, 0.3496, 0.7373, 0.3514, 0.736, 0.3531, 0.7345, 0.3548, 0.733, 0.3564, 0.7314, 0.358, 0.7298, 0.3595, 0.7281, 0.361, 0.7264, 0.3623, 0.7246, 0.3637, 0.7227, 0.3649, 0.7209, 0.3661, 0.7189, 0.3672, 0.717, 0.3683, 0.715, 0.3693, 0.7129, 0.3702, 0.7108, 0.371, 0.7087, 0.3718, 0.7066, 0.3724, 0.7044, 0.373, 0.7023, 0.3736, 0.7, 0.374, 0.6978, 0.3744, 0.6956, 0.3746, 0.6933, 0.3748, 0.6911, 0.375, 0.6888, 0.375, 0.6866, 0.375, 0.5634, 0.375, 0.5612, 0.3748, 0.5589, 0.3746, 0.5567, 0.3744, 0.5544, 0.374, 0.5522, 0.3736, 0.55, 0.373, 0.5477, 0.3724, 0.5456, 0.3718, 0.5434, 0.371, 0.5413, 0.3702, 0.5392, 0.3693, 0.5371, 0.3683, 0.535, 0.3672, 0.533, 0.3661, 0.5311, 0.3649, 0.5291, 0.3637, 0.5273, 0.3623, 0.5254, 0.361, 0.5236, 0.3595, 0.5219, 0.358, 0.5202, 0.3564, 0.5186, 0.3548, 0.517, 0.3531, 0.5155, 0.3514, 0.514, 0.3496, 0.5127, 0.3477, 0.5113, 0.3459, 0.5101, 0.3439, 0.5089, 0.342, 0.5078, 0.34, 0.5067, 0.3379, 0.5057, 0.3358, 0.5048, 0.3337, 0.504, 0.3316, 0.5032, 0.3294, 0.5026, 0.3273, 0.502, 0.325, 0.5014, 0.3228, 0.501, 0.3206, 0.5006, 0.3183, 0.5004, 0.3161, 0.5002, 0.3138, 0.5, 0.3116, 0.5, 0.1884, 0.5, 0.1862, 0.5, 0.1839, 0.5002, 0.1817, 0.5004, 0.1794, 0.5006, 0.1772, 0.501, 0.175, 0.5014, 0.1727, 0.502, 0.1706, 0.5026, 0.1684, 0.5032, 0.1663, 0.504, 0.1642, 0.5048, 0.1621, 0.5057, 0.16, 0.5067, 0.158, 0.5078, 0.1561, 0.5089, 0.1541, 0.5101, 0.1523, 0.5113, 0.1504, 0.5127, 0.1486, 0.514, 0.1469, 0.5155, 0.1452, 0.517, 0.1436, 0.5186, 0.142, 0.5202, 0.1405, 0.5219, 0.139, 0.5236, 0.1377, 0.5254, 0.1363, 0.5273, 0.1351, 0.5291, 0.1339, 0.5311, 0.1328, 0.533, 0.1317, 0.535, 0.1307, 0.5371, 0.1298, 0.5392, 0.129, 0.5413, 0.1282, 0.5434, 0.1276, 0.5456, 0.127, 0.5477, 0.1264, 0.55, 0.126, 0.5522, 0.1256, 0.5544, 0.1254, 0.5567, 0.1252, 0.5589, 0.125, 0.5612])
me_cube_019.use_remesh_fix_poles = True
me_cube_019.use_remesh_preserve_attributes = False
me_cube_019.update()
me_cube_019.normals_split_custom_set([tuple(v) for v in zip(*[iter([0.0, -1.0, 0.0, 0.0, -1.0, 0.0, 0.0, -1.0, 0.0, 0.0, -1.0, 0.0, 1.0, 0.0, 0.0, 1.0, 0.0, 0.0, 1.0, 0.0, 0.0, 1.0, 0.0, 0.0, -6.162e-11, 0.0, -1.0, -6.162e-11, 0.0, -1.0, -6.162e-11, 0.0, -1.0, -6.162e-11, 0.0, -1.0, -6.162e-11, 0.0, -1.0, -6.162e-11, 0.0, -1.0, -6.162e-11, 0.0, -1.0, -6.162e-11, 0.0, -1.0, -6.162e-11, 0.0, -1.0, -6.162e-11, 0.0, -1.0, -6.162e-11, 0.0, -1.0, -6.162e-11, 0.0, -1.0, -6.162e-11, 0.0, -1.0, -6.162e-11, 0.0, -1.0, -6.162e-11, 0.0, -1.0, -6.162e-11, 0.0, -1.0, -6.162e-11, 0.0, -1.0, -6.162e-11, 0.0, -1.0, -6.162e-11, 0.0, -1.0, -6.162e-11, 0.0, -1.0, -6.162e-11, 0.0, -1.0, -6.162e-11, 0.0, -1.0, -6.162e-11, 0.0, -1.0, -6.162e-11, 0.0, -1.0, -6.162e-11, 0.0, -1.0, -6.162e-11, 0.0, -1.0, -6.162e-11, 0.0, -1.0, -6.162e-11, 0.0, -1.0, -6.162e-11, 0.0, -1.0, -6.162e-11, 0.0, -1.0, -6.162e-11, 0.0, -1.0, -6.162e-11, 0.0, -1.0, -6.162e-11, 0.0, -1.0, -6.162e-11, 0.0, -1.0, -6.162e-11, 0.0, -1.0, -6.162e-11, 0.0, -1.0, -6.162e-11, 0.0, -1.0, -6.162e-11, 0.0, -1.0, -6.162e-11, 0.0, -1.0, -6.162e-11, 0.0, -1.0, -6.162e-11, 0.0, -1.0, -6.162e-11, 0.0, -1.0, -6.162e-11, 0.0, -1.0, -6.162e-11, 0.0, -1.0, -6.162e-11, 0.0, -1.0, -6.162e-11, 0.0, -1.0, -6.162e-11, 0.0, -1.0, -6.162e-11, 0.0, -1.0, -6.162e-11, 0.0, -1.0, -6.162e-11, 0.0, -1.0, -6.162e-11, 0.0, -1.0, -6.162e-11, 0.0, -1.0, -6.162e-11, 0.0, -1.0, -6.162e-11, 0.0, -1.0, -6.162e-11, 0.0, -1.0, -6.162e-11, 0.0, -1.0, -6.162e-11, 0.0, -1.0, -6.162e-11, 0.0, -1.0, -6.162e-11, 0.0, -1.0, -6.162e-11, 0.0, -1.0, -6.162e-11, 0.0, -1.0, -6.162e-11, 0.0, -1.0, -6.162e-11, 0.0, -1.0, -6.162e-11, 0.0, -1.0, -6.162e-11, 0.0, -1.0, -6.162e-11, 0.0, -1.0, -6.162e-11, 0.0, -1.0, -6.162e-11, 0.0, -1.0, -6.162e-11, 0.0, -1.0, -6.162e-11, 0.0, -1.0, -6.162e-11, 0.0, -1.0, -6.162e-11, 0.0, -1.0, -6.162e-11, 0.0, -1.0, -6.162e-11, 0.0, -1.0, -6.162e-11, 0.0, -1.0, -6.162e-11, 0.0, -1.0, -6.162e-11, 0.0, -1.0, -6.162e-11, 0.0, -1.0, -6.162e-11, 0.0, -1.0, -6.162e-11, 0.0, -1.0, -6.162e-11, 0.0, -1.0, -6.162e-11, 0.0, -1.0, -6.162e-11, 0.0, -1.0, -6.162e-11, 0.0, -1.0, -6.162e-11, 0.0, -1.0, -6.162e-11, 0.0, -1.0, -6.162e-11, 0.0, -1.0, -6.162e-11, 0.0, -1.0, -6.162e-11, 0.0, -1.0, -6.162e-11, 0.0, -1.0, -6.162e-11, 0.0, -1.0, -6.162e-11, 0.0, -1.0, -6.162e-11, 0.0, -1.0, -6.162e-11, 0.0, -1.0, -6.162e-11, 0.0, -1.0, -6.162e-11, 0.0, -1.0, -6.162e-11, 0.0, -1.0, -6.162e-11, 0.0, -1.0, -6.162e-11, 0.0, -1.0, -6.162e-11, 0.0, -1.0, -6.162e-11, 0.0, -1.0, -6.162e-11, 0.0, -1.0, -6.162e-11, 0.0, -1.0, -6.162e-11, 0.0, -1.0, -6.162e-11, 0.0, -1.0, -6.162e-11, 0.0, -1.0, -6.162e-11, 0.0, -1.0, -6.162e-11, 0.0, -1.0, -6.162e-11, 0.0, -1.0, -6.162e-11, 0.0, -1.0, -6.162e-11, 0.0, -1.0, -6.162e-11, 0.0, -1.0, -6.162e-11, 0.0, -1.0, -6.162e-11, 0.0, -1.0, -6.162e-11, 0.0, -1.0, -6.162e-11, 0.0, -1.0, -6.162e-11, 0.0, -1.0, -6.162e-11, 0.0, -1.0, -6.162e-11, 0.0, -1.0, -6.162e-11, 0.0, -1.0, -6.162e-11, 0.0, -1.0, -6.162e-11, 0.0, -1.0, -6.162e-11, 0.0, -1.0, -6.162e-11, 0.0, -1.0, -6.162e-11, 0.0, -1.0, -6.162e-11, 0.0, -1.0, -6.162e-11, 0.0, -1.0, -6.162e-11, 0.0, -1.0, -6.162e-11, 0.0, -1.0, -6.162e-11, 0.0, -1.0, -6.162e-11, 0.0, -1.0, -6.162e-11, 0.0, -1.0, -6.162e-11, 0.0, -1.0, -6.162e-11, 0.0, -1.0, -6.162e-11, 0.0, -1.0, -6.162e-11, 0.0, -1.0, -6.162e-11, 0.0, -1.0, -6.162e-11, 0.0, -1.0, -6.162e-11, 0.0, -1.0, -6.162e-11, 0.0, -1.0, -6.162e-11, 0.0, -1.0, -6.162e-11, 0.0, -1.0, -6.162e-11, 0.0, -1.0, -6.162e-11, 0.0, -1.0, -6.162e-11, 0.0, -1.0, -6.162e-11, 0.0, -1.0, -6.162e-11, 0.0, -1.0, -6.162e-11, 0.0, -1.0, -6.162e-11, 0.0, -1.0, -6.162e-11, 0.0, -1.0, -6.162e-11, 0.0, -1.0, -6.162e-11, 0.0, -1.0, -6.162e-11, 0.0, -1.0, -6.162e-11, 0.0, -1.0, -6.162e-11, 0.0, -1.0, -6.162e-11, 0.0, -1.0, -6.162e-11, 0.0, -1.0, -6.162e-11, 0.0, -1.0, -6.162e-11, 0.0, -1.0, -6.162e-11, 0.0, -1.0, -6.162e-11, 0.0, -1.0, -6.162e-11, 0.0, -1.0, -6.162e-11, 0.0, -1.0, -6.162e-11, 0.0, -1.0, -6.162e-11, 0.0, -1.0, -6.162e-11, 0.0, -1.0, -6.162e-11, 0.0, -1.0, -6.162e-11, 0.0, -1.0, -6.162e-11, 0.0, -1.0, -6.162e-11, 0.0, -1.0, -6.162e-11, 0.0, -1.0, -6.162e-11, 0.0, -1.0, -6.162e-11, 0.0, -1.0, -6.162e-11, 0.0, -1.0, -6.162e-11, 0.0, -1.0, -6.162e-11, 0.0, -1.0, -6.162e-11, 0.0, -1.0, -6.162e-11, 0.0, -1.0, -6.162e-11, 0.0, -1.0, -6.162e-11, 0.0, -1.0, -1.0, 0.0, 0.0, -1.0, 0.0, 0.0, -1.0, 0.0, 0.0, -1.0, 0.0, 0.0, 0.0, 1.0, 0.0, 0.0, 1.0, 0.0, 0.0, 1.0, 0.0, 0.0, 1.0, 0.0, -0.01785, -0.9998, 0.0, -0.01785, -0.9998, 0.0, -0.01785, -0.9998, 0.0, -0.01785, -0.9998, 0.0, -0.05352, -0.9986, 0.0, -0.05352, -0.9986, 0.0, -0.05352, -0.9986, 0.0, -0.05352, -0.9986, 0.0, -0.08913, -0.996, 0.0, -0.08913, -0.996, 0.0, -0.08913, -0.996, 0.0, -0.08913, -0.996, 0.0, -0.1246, -0.9922, 0.0, -0.1246, -0.9922, 0.0, -0.1246, -0.9922, 0.0, -0.1246, -0.9922, 0.0, -0.16, -0.9871, 0.0, -0.16, -0.9871, 0.0, -0.16, -0.9871, 0.0, -0.16, -0.9871, 0.0, -0.1951, -0.9808, 0.0, -0.1951, -0.9808, 0.0, -0.1951, -0.9808, 0.0, -0.1951, -0.9808, 0.0, -0.23, -0.9732, 0.0, -0.23, -0.9732, 0.0, -0.23, -0.9732, 0.0, -0.23, -0.9732, 0.0, -0.2646, -0.9644, 0.0, -0.2646, -0.9644, 0.0, -0.2646, -0.9644, 0.0, -0.2646, -0.9644, 0.0, -0.2988, -0.9543, 0.0, -0.2988, -0.9543, 0.0, -0.2988, -0.9543, 0.0, -0.2988, -0.9543, 0.0, -0.3327, -0.943, 0.0, -0.3327, -0.943, 0.0, -0.3327, -0.943, 0.0, -0.3327, -0.943, 0.0, -0.3661, -0.9306, 0.0, -0.3661, -0.9306, 0.0, -0.3661, -0.9306, 0.0, -0.3661, -0.9306, 0.0, -0.3991, -0.9169, 0.0, -0.3991, -0.9169, 0.0, -0.3991, -0.9169, 0.0, -0.3991, -0.9169, 0.0, -0.4316, -0.9021, 0.0, -0.4316, -0.9021, 0.0, -0.4316, -0.9021, 0.0, -0.4316, -0.9021, 0.0, -0.4635, -0.8861, 0.0, -0.4635, -0.8861, 0.0, -0.4635, -0.8861, 0.0, -0.4635, -0.8861, 0.0, -0.4948, -0.869, 0.0, -0.4948, -0.869, 0.0, -0.4948, -0.869, 0.0, -0.4948, -0.869, 0.0, -0.5255, -0.8508, 0.0, -0.5255, -0.8508, 0.0, -0.5255, -0.8508, 0.0, -0.5255, -0.8508, 0.0, -0.5556, -0.8315, 0.0, -0.5556, -0.8315, 0.0, -0.5556, -0.8315, 0.0, -0.5556, -0.8315, 0.0, -0.5849, -0.8111, 0.0, -0.5849, -0.8111, 0.0, -0.5849, -0.8111, 0.0, -0.5849, -0.8111, 0.0, -0.6135, -0.7897, 0.0, -0.6135, -0.7897, 0.0, -0.6135, -0.7897, 0.0, -0.6135, -0.7897, 0.0, -0.6413, -0.7673, 0.0, -0.6413, -0.7673, 0.0, -0.6413, -0.7673, 0.0, -0.6413, -0.7673, 0.0, -0.6682, -0.7439, 0.0, -0.6682, -0.7439, 0.0, -0.6682, -0.7439, 0.0, -0.6682, -0.7439, 0.0, -0.6944, -0.7196, 0.0, -0.6944, -0.7196, 0.0, -0.6944, -0.7196, 0.0, -0.6944, -0.7196, 0.0, -0.7196, -0.6944, 0.0, -0.7196, -0.6944, 0.0, -0.7196, -0.6944, 0.0, -0.7196, -0.6944, 0.0, -0.7439, -0.6682, 0.0, -0.7439, -0.6682, 0.0, -0.7439, -0.6682, 0.0, -0.7439, -0.6682, 0.0, -0.7673, -0.6413, 0.0, -0.7673, -0.6413, 0.0, -0.7673, -0.6413, 0.0, -0.7673, -0.6413, 0.0, -0.7897, -0.6135, 0.0, -0.7897, -0.6135, 0.0, -0.7897, -0.6135, 0.0, -0.7897, -0.6135, 0.0, -0.8111, -0.5849, 0.0, -0.8111, -0.5849, 0.0, -0.8111, -0.5849, 0.0, -0.8111, -0.5849, 0.0, -0.8315, -0.5556, 0.0, -0.8315, -0.5556, 0.0, -0.8315, -0.5556, 0.0, -0.8315, -0.5556, 0.0, -0.8508, -0.5255, 0.0, -0.8508, -0.5255, 0.0, -0.8508, -0.5255, 0.0, -0.8508, -0.5255, 0.0, -0.869, -0.4948, 0.0, -0.869, -0.4948, 0.0, -0.869, -0.4948, 0.0, -0.869, -0.4948, 0.0, -0.8861, -0.4635, 0.0, -0.8861, -0.4635, 0.0, -0.8861, -0.4635, 0.0, -0.8861, -0.4635, 0.0, -0.9021, -0.4316, 0.0, -0.9021, -0.4316, 0.0, -0.9021, -0.4316, 0.0, -0.9021, -0.4316, 0.0, -0.9169, -0.3991, 0.0, -0.9169, -0.3991, 0.0, -0.9169, -0.3991, 0.0, -0.9169, -0.3991, 0.0, -0.9306, -0.3661, 0.0, -0.9306, -0.3661, 0.0, -0.9306, -0.3661, 0.0, -0.9306, -0.3661, 0.0, -0.943, -0.3327, 0.0, -0.943, -0.3327, 0.0, -0.943, -0.3327, 0.0, -0.943, -0.3327, 0.0, -0.9543, -0.2988, 0.0, -0.9543, -0.2988, 0.0, -0.9543, -0.2988, 0.0, -0.9543, -0.2988, 0.0, -0.9644, -0.2646, 0.0, -0.9644, -0.2646, 0.0, -0.9644, -0.2646, 0.0, -0.9644, -0.2646, 0.0, -0.9732, -0.23, 0.0, -0.9732, -0.23, 0.0, -0.9732, -0.23, 0.0, -0.9732, -0.23, 0.0, -0.9808, -0.1951, 0.0, -0.9808, -0.1951, 0.0, -0.9808, -0.1951, 0.0, -0.9808, -0.1951, 0.0, -0.9871, -0.16, 0.0, -0.9871, -0.16, 0.0, -0.9871, -0.16, 0.0, -0.9871, -0.16, 0.0, -0.9922, -0.1246, 0.0, -0.9922, -0.1246, 0.0, -0.9922, -0.1246, 0.0, -0.9922, -0.1246, 0.0, -0.996, -0.08913, 0.0, -0.996, -0.08913, 0.0, -0.996, -0.08913, 0.0, -0.996, -0.08913, 0.0, -0.9986, -0.05352, 0.0, -0.9986, -0.05352, 0.0, -0.9986, -0.05352, 0.0, -0.9986, -0.05352, 0.0, -0.9998, -0.01785, 0.0, -0.9998, -0.01785, 0.0, -0.9998, -0.01785, 0.0, -0.9998, -0.01785, 0.0, -0.01785, 0.9998, 0.0, -0.01785, 0.9998, 0.0, -0.01785, 0.9998, 0.0, -0.01785, 0.9998, 0.0, -0.05352, 0.9986, 0.0, -0.05352, 0.9986, 0.0, -0.05352, 0.9986, 0.0, -0.05352, 0.9986, 0.0, -0.08913, 0.996, 0.0, -0.08913, 0.996, 0.0, -0.08913, 0.996, 0.0, -0.08913, 0.996, 0.0, -0.1246, 0.9922, 0.0, -0.1246, 0.9922, 0.0, -0.1246, 0.9922, 0.0, -0.1246, 0.9922, 0.0, -0.16, 0.9871, 0.0, -0.16, 0.9871, 0.0, -0.16, 0.9871, 0.0, -0.16, 0.9871, 0.0, -0.1951, 0.9808, 0.0, -0.1951, 0.9808, 0.0, -0.1951, 0.9808, 0.0, -0.1951, 0.9808, 0.0, -0.23, 0.9732, 0.0, -0.23, 0.9732, 0.0, -0.23, 0.9732, 0.0, -0.23, 0.9732, 0.0, -0.2646, 0.9644, 0.0, -0.2646, 0.9644, 0.0, -0.2646, 0.9644, 0.0, -0.2646, 0.9644, 0.0, -0.2988, 0.9543, 0.0, -0.2988, 0.9543, 0.0, -0.2988, 0.9543, 0.0, -0.2988, 0.9543, 0.0, -0.3327, 0.943, 0.0, -0.3327, 0.943, 0.0, -0.3327, 0.943, 0.0, -0.3327, 0.943, 0.0, -0.3661, 0.9306, 0.0, -0.3661, 0.9306, 0.0, -0.3661, 0.9306, 0.0, -0.3661, 0.9306, 0.0, -0.3991, 0.9169, 0.0, -0.3991, 0.9169, 0.0, -0.3991, 0.9169, 0.0, -0.3991, 0.9169, 0.0, -0.4316, 0.9021, 0.0, -0.4316, 0.9021, 0.0, -0.4316, 0.9021, 0.0, -0.4316, 0.9021, 0.0, -0.4635, 0.8861, 0.0, -0.4635, 0.8861, 0.0, -0.4635, 0.8861, 0.0, -0.4635, 0.8861, 0.0, -0.4948, 0.869, 0.0, -0.4948, 0.869, 0.0, -0.4948, 0.869, 0.0, -0.4948, 0.869, 0.0, -0.5255, 0.8508, 0.0, -0.5255, 0.8508, 0.0, -0.5255, 0.8508, 0.0, -0.5255, 0.8508, 0.0, -0.5556, 0.8315, 0.0, -0.5556, 0.8315, 0.0, -0.5556, 0.8315, 0.0, -0.5556, 0.8315, 0.0, -0.5849, 0.8111, 0.0, -0.5849, 0.8111, 0.0, -0.5849, 0.8111, 0.0, -0.5849, 0.8111, 0.0, -0.6135, 0.7897, 0.0, -0.6135, 0.7897, 0.0, -0.6135, 0.7897, 0.0, -0.6135, 0.7897, 0.0, -0.6413, 0.7673, 0.0, -0.6413, 0.7673, 0.0, -0.6413, 0.7673, 0.0, -0.6413, 0.7673, 0.0, -0.6682, 0.7439, 0.0, -0.6682, 0.7439, 0.0, -0.6682, 0.7439, 0.0, -0.6682, 0.7439, 0.0, -0.6944, 0.7196, 0.0, -0.6944, 0.7196, 0.0, -0.6944, 0.7196, 0.0, -0.6944, 0.7196, 0.0, -0.7196, 0.6944, 0.0, -0.7196, 0.6944, 0.0, -0.7196, 0.6944, 0.0, -0.7196, 0.6944, 0.0, -0.7439, 0.6682, 0.0, -0.7439, 0.6682, 0.0, -0.7439, 0.6682, 0.0, -0.7439, 0.6682, 0.0, -0.7673, 0.6413, 0.0, -0.7673, 0.6413, 0.0, -0.7673, 0.6413, 0.0, -0.7673, 0.6413, 0.0, -0.7897, 0.6135, 0.0, -0.7897, 0.6135, 0.0, -0.7897, 0.6135, 0.0, -0.7897, 0.6135, 0.0, -0.8111, 0.5849, 0.0, -0.8111, 0.5849, 0.0, -0.8111, 0.5849, 0.0, -0.8111, 0.5849, 0.0, -0.8315, 0.5556, 0.0, -0.8315, 0.5556, 0.0, -0.8315, 0.5556, 0.0, -0.8315, 0.5556, 0.0, -0.8508, 0.5255, 0.0, -0.8508, 0.5255, 0.0, -0.8508, 0.5255, 0.0, -0.8508, 0.5255, 0.0, -0.869, 0.4948, 0.0, -0.869, 0.4948, 0.0, -0.869, 0.4948, 0.0, -0.869, 0.4948, 0.0, -0.8861, 0.4635, 0.0, -0.8861, 0.4635, 0.0, -0.8861, 0.4635, 0.0, -0.8861, 0.4635, 0.0, -0.9021, 0.4316, 0.0, -0.9021, 0.4316, 0.0, -0.9021, 0.4316, 0.0, -0.9021, 0.4316, 0.0, -0.9169, 0.3991, 0.0, -0.9169, 0.3991, 0.0, -0.9169, 0.3991, 0.0, -0.9169, 0.3991, 0.0, -0.9306, 0.3661, 0.0, -0.9306, 0.3661, 0.0, -0.9306, 0.3661, 0.0, -0.9306, 0.3661, 0.0, -0.943, 0.3327, 0.0, -0.943, 0.3327, 0.0, -0.943, 0.3327, 0.0, -0.943, 0.3327, 0.0, -0.9543, 0.2988, 0.0, -0.9543, 0.2988, 0.0, -0.9543, 0.2988, 0.0, -0.9543, 0.2988, 0.0, -0.9644, 0.2646, 0.0, -0.9644, 0.2646, 0.0, -0.9644, 0.2646, 0.0, -0.9644, 0.2646, 0.0, -0.9732, 0.23, 0.0, -0.9732, 0.23, 0.0, -0.9732, 0.23, 0.0, -0.9732, 0.23, 0.0, -0.9808, 0.1951, 0.0, -0.9808, 0.1951, 0.0, -0.9808, 0.1951, 0.0, -0.9808, 0.1951, 0.0, -0.9871, 0.16, 0.0, -0.9871, 0.16, 0.0, -0.9871, 0.16, 0.0, -0.9871, 0.16, 0.0, -0.9922, 0.1246, 0.0, -0.9922, 0.1246, 0.0, -0.9922, 0.1246, 0.0, -0.9922, 0.1246, 0.0, -0.996, 0.08913, 0.0, -0.996, 0.08913, 0.0, -0.996, 0.08913, 0.0, -0.996, 0.08913, 0.0, -0.9986, 0.05352, 0.0, -0.9986, 0.05352, 0.0, -0.9986, 0.05352, 0.0, -0.9986, 0.05352, 0.0, -0.9998, 0.01785, 0.0, -0.9998, 0.01785, 0.0, -0.9998, 0.01785, 0.0, -0.9998, 0.01785, 0.0, 0.9998, 0.01785, 0.0, 0.9998, 0.01785, 0.0, 0.9998, 0.01785, 0.0, 0.9998, 0.01785, 0.0, 0.9986, 0.05352, 0.0, 0.9986, 0.05352, 0.0, 0.9986, 0.05352, 0.0, 0.9986, 0.05352, 0.0, 0.996, 0.08913, 0.0, 0.996, 0.08913, 0.0, 0.996, 0.08913, 0.0, 0.996, 0.08913, 0.0, 0.9922, 0.1246, 0.0, 0.9922, 0.1246, 0.0, 0.9922, 0.1246, 0.0, 0.9922, 0.1246, 0.0, 0.9871, 0.16, 0.0, 0.9871, 0.16, 0.0, 0.9871, 0.16, 0.0, 0.9871, 0.16, 0.0, 0.9808, 0.1951, 0.0, 0.9808, 0.1951, 0.0, 0.9808, 0.1951, 0.0, 0.9808, 0.1951, 0.0, 0.9732, 0.23, 0.0, 0.9732, 0.23, 0.0, 0.9732, 0.23, 0.0, 0.9732, 0.23, 0.0, 0.9644, 0.2646, 0.0, 0.9644, 0.2646, 0.0, 0.9644, 0.2646, 0.0, 0.9644, 0.2646, 0.0, 0.9543, 0.2988, 0.0, 0.9543, 0.2988, 0.0, 0.9543, 0.2988, 0.0, 0.9543, 0.2988, 0.0, 0.943, 0.3327, 0.0, 0.943, 0.3327, 0.0, 0.943, 0.3327, 0.0, 0.943, 0.3327, 0.0, 0.9306, 0.3661, 0.0, 0.9306, 0.3661, 0.0, 0.9306, 0.3661, 0.0, 0.9306, 0.3661, 0.0, 0.9169, 0.3991, 0.0, 0.9169, 0.3991, 0.0, 0.9169, 0.3991, 0.0, 0.9169, 0.3991, 0.0, 0.9021, 0.4316, 0.0, 0.9021, 0.4316, 0.0, 0.9021, 0.4316, 0.0, 0.9021, 0.4316, 0.0, 0.8861, 0.4635, 0.0, 0.8861, 0.4635, 0.0, 0.8861, 0.4635, 0.0, 0.8861, 0.4635, 0.0, 0.869, 0.4948, 0.0, 0.869, 0.4948, 0.0, 0.869, 0.4948, 0.0, 0.869, 0.4948, 0.0, 0.8508, 0.5255, 0.0, 0.8508, 0.5255, 0.0, 0.8508, 0.5255, 0.0, 0.8508, 0.5255, 0.0, 0.8315, 0.5556, 0.0, 0.8315, 0.5556, 0.0, 0.8315, 0.5556, 0.0, 0.8315, 0.5556, 0.0, 0.8111, 0.5849, 0.0, 0.8111, 0.5849, 0.0, 0.8111, 0.5849, 0.0, 0.8111, 0.5849, 0.0, 0.7897, 0.6135, 0.0, 0.7897, 0.6135, 0.0, 0.7897, 0.6135, 0.0, 0.7897, 0.6135, 0.0, 0.7673, 0.6413, 0.0, 0.7673, 0.6413, 0.0, 0.7673, 0.6413, 0.0, 0.7673, 0.6413, 0.0, 0.7439, 0.6682, 0.0, 0.7439, 0.6682, 0.0, 0.7439, 0.6682, 0.0, 0.7439, 0.6682, 0.0, 0.7196, 0.6944, 0.0, 0.7196, 0.6944, 0.0, 0.7196, 0.6944, 0.0, 0.7196, 0.6944, 0.0, 0.6944, 0.7196, 0.0, 0.6944, 0.7196, 0.0, 0.6944, 0.7196, 0.0, 0.6944, 0.7196, 0.0, 0.6682, 0.7439, 0.0, 0.6682, 0.7439, 0.0, 0.6682, 0.7439, 0.0, 0.6682, 0.7439, 0.0, 0.6413, 0.7673, 0.0, 0.6413, 0.7673, 0.0, 0.6413, 0.7673, 0.0, 0.6413, 0.7673, 0.0, 0.6135, 0.7897, 0.0, 0.6135, 0.7897, 0.0, 0.6135, 0.7897, 0.0, 0.6135, 0.7897, 0.0, 0.5849, 0.8111, 0.0, 0.5849, 0.8111, 0.0, 0.5849, 0.8111, 0.0, 0.5849, 0.8111, 0.0, 0.5556, 0.8315, 0.0, 0.5556, 0.8315, 0.0, 0.5556, 0.8315, 0.0, 0.5556, 0.8315, 0.0, 0.5255, 0.8508, 0.0, 0.5255, 0.8508, 0.0, 0.5255, 0.8508, 0.0, 0.5255, 0.8508, 0.0, 0.4948, 0.869, 0.0, 0.4948, 0.869, 0.0, 0.4948, 0.869, 0.0, 0.4948, 0.869, 0.0, 0.4635, 0.8861, 0.0, 0.4635, 0.8861, 0.0, 0.4635, 0.8861, 0.0, 0.4635, 0.8861, 0.0, 0.4316, 0.9021, 0.0, 0.4316, 0.9021, 0.0, 0.4316, 0.9021, 0.0, 0.4316, 0.9021, 0.0, 0.3991, 0.9169, 0.0, 0.3991, 0.9169, 0.0, 0.3991, 0.9169, 0.0, 0.3991, 0.9169, 0.0, 0.3661, 0.9306, 0.0, 0.3661, 0.9306, 0.0, 0.3661, 0.9306, 0.0, 0.3661, 0.9306, 0.0, 0.3327, 0.943, 0.0, 0.3327, 0.943, 0.0, 0.3327, 0.943, 0.0, 0.3327, 0.943, 0.0, 0.2988, 0.9543, 0.0, 0.2988, 0.9543, 0.0, 0.2988, 0.9543, 0.0, 0.2988, 0.9543, 0.0, 0.2646, 0.9644, 0.0, 0.2646, 0.9644, 0.0, 0.2646, 0.9644, 0.0, 0.2646, 0.9644, 0.0, 0.23, 0.9732, 0.0, 0.23, 0.9732, 0.0, 0.23, 0.9732, 0.0, 0.23, 0.9732, 0.0, 0.1951, 0.9808, 0.0, 0.1951, 0.9808, 0.0, 0.1951, 0.9808, 0.0, 0.1951, 0.9808, 0.0, 0.16, 0.9871, 0.0, 0.16, 0.9871, 0.0, 0.16, 0.9871, 0.0, 0.16, 0.9871, 0.0, 0.1246, 0.9922, 0.0, 0.1246, 0.9922, 0.0, 0.1246, 0.9922, 0.0, 0.1246, 0.9922, 0.0, 0.08913, 0.996, 0.0, 0.08913, 0.996, 0.0, 0.08913, 0.996, 0.0, 0.08913, 0.996, 0.0, 0.05352, 0.9986, 0.0, 0.05352, 0.9986, 0.0, 0.05352, 0.9986, 0.0, 0.05352, 0.9986, 0.0, 0.01785, 0.9998, 0.0, 0.01785, 0.9998, 0.0, 0.01785, 0.9998, 0.0, 0.01785, 0.9998, 0.0, 0.01785, -0.9998, 0.0, 0.01785, -0.9998, 0.0, 0.01785, -0.9998, 0.0, 0.01785, -0.9998, 0.0, 0.05352, -0.9986, 0.0, 0.05352, -0.9986, 0.0, 0.05352, -0.9986, 0.0, 0.05352, -0.9986, 0.0, 0.08913, -0.996, 0.0, 0.08913, -0.996, 0.0, 0.08913, -0.996, 0.0, 0.08913, -0.996, 0.0, 0.1246, -0.9922, 0.0, 0.1246, -0.9922, 0.0, 0.1246, -0.9922, 0.0, 0.1246, -0.9922, 0.0, 0.16, -0.9871, 0.0, 0.16, -0.9871, 0.0, 0.16, -0.9871, 0.0, 0.16, -0.9871, 0.0, 0.1951, -0.9808, 0.0, 0.1951, -0.9808, 0.0, 0.1951, -0.9808, 0.0, 0.1951, -0.9808, 0.0, 0.23, -0.9732, 0.0, 0.23, -0.9732, 0.0, 0.23, -0.9732, 0.0, 0.23, -0.9732, 0.0, 0.2646, -0.9644, 0.0, 0.2646, -0.9644, 0.0, 0.2646, -0.9644, 0.0, 0.2646, -0.9644, 0.0, 0.2988, -0.9543, 0.0, 0.2988, -0.9543, 0.0, 0.2988, -0.9543, 0.0, 0.2988, -0.9543, 0.0, 0.3327, -0.943, 0.0, 0.3327, -0.943, 0.0, 0.3327, -0.943, 0.0, 0.3327, -0.943, 0.0, 0.3661, -0.9306, 0.0, 0.3661, -0.9306, 0.0, 0.3661, -0.9306, 0.0, 0.3661, -0.9306, 0.0, 0.3991, -0.9169, 0.0, 0.3991, -0.9169, 0.0, 0.3991, -0.9169, 0.0, 0.3991, -0.9169, 0.0, 0.4316, -0.9021, 0.0, 0.4316, -0.9021, 0.0, 0.4316, -0.9021, 0.0, 0.4316, -0.9021, 0.0, 0.4635, -0.8861, 0.0, 0.4635, -0.8861, 0.0, 0.4635, -0.8861, 0.0, 0.4635, -0.8861, 0.0, 0.4948, -0.869, 0.0, 0.4948, -0.869, 0.0, 0.4948, -0.869, 0.0, 0.4948, -0.869, 0.0, 0.5255, -0.8508, 0.0, 0.5255, -0.8508, 0.0, 0.5255, -0.8508, 0.0, 0.5255, -0.8508, 0.0, 0.5556, -0.8315, 0.0, 0.5556, -0.8315, 0.0, 0.5556, -0.8315, 0.0, 0.5556, -0.8315, 0.0, 0.5849, -0.8111, 0.0, 0.5849, -0.8111, 0.0, 0.5849, -0.8111, 0.0, 0.5849, -0.8111, 0.0, 0.6135, -0.7897, 0.0, 0.6135, -0.7897, 0.0, 0.6135, -0.7897, 0.0, 0.6135, -0.7897, 0.0, 0.6413, -0.7673, 0.0, 0.6413, -0.7673, 0.0, 0.6413, -0.7673, 0.0, 0.6413, -0.7673, 0.0, 0.6682, -0.7439, 0.0, 0.6682, -0.7439, 0.0, 0.6682, -0.7439, 0.0, 0.6682, -0.7439, 0.0, 0.6944, -0.7196, 0.0, 0.6944, -0.7196, 0.0, 0.6944, -0.7196, 0.0, 0.6944, -0.7196, 0.0, 0.7196, -0.6944, 0.0, 0.7196, -0.6944, 0.0, 0.7196, -0.6944, 0.0, 0.7196, -0.6944, 0.0, 0.7439, -0.6682, 0.0, 0.7439, -0.6682, 0.0, 0.7439, -0.6682, 0.0, 0.7439, -0.6682, 0.0, 0.7673, -0.6413, 0.0, 0.7673, -0.6413, 0.0, 0.7673, -0.6413, 0.0, 0.7673, -0.6413, 0.0, 0.7897, -0.6135, 0.0, 0.7897, -0.6135, 0.0, 0.7897, -0.6135, 0.0, 0.7897, -0.6135, 0.0, 0.8111, -0.5849, 0.0, 0.8111, -0.5849, 0.0, 0.8111, -0.5849, 0.0, 0.8111, -0.5849, 0.0, 0.8315, -0.5556, 0.0, 0.8315, -0.5556, 0.0, 0.8315, -0.5556, 0.0, 0.8315, -0.5556, 0.0, 0.8508, -0.5255, 0.0, 0.8508, -0.5255, 0.0, 0.8508, -0.5255, 0.0, 0.8508, -0.5255, 0.0, 0.869, -0.4948, 0.0, 0.869, -0.4948, 0.0, 0.869, -0.4948, 0.0, 0.869, -0.4948, 0.0, 0.8861, -0.4635, 0.0, 0.8861, -0.4635, 0.0, 0.8861, -0.4635, 0.0, 0.8861, -0.4635, 0.0, 0.9021, -0.4316, 0.0, 0.9021, -0.4316, 0.0, 0.9021, -0.4316, 0.0, 0.9021, -0.4316, 0.0, 0.9169, -0.3991, 0.0, 0.9169, -0.3991, 0.0, 0.9169, -0.3991, 0.0, 0.9169, -0.3991, 0.0, 0.9306, -0.3661, 0.0, 0.9306, -0.3661, 0.0, 0.9306, -0.3661, 0.0, 0.9306, -0.3661, 0.0, 0.943, -0.3327, 0.0, 0.943, -0.3327, 0.0, 0.943, -0.3327, 0.0, 0.943, -0.3327, 0.0, 0.9543, -0.2988, 0.0, 0.9543, -0.2988, 0.0, 0.9543, -0.2988, 0.0, 0.9543, -0.2988, 0.0, 0.9644, -0.2646, 0.0, 0.9644, -0.2646, 0.0, 0.9644, -0.2646, 0.0, 0.9644, -0.2646, 0.0, 0.9732, -0.23, 0.0, 0.9732, -0.23, 0.0, 0.9732, -0.23, 0.0, 0.9732, -0.23, 0.0, 0.9808, -0.1951, 0.0, 0.9808, -0.1951, 0.0, 0.9808, -0.1951, 0.0, 0.9808, -0.1951, 0.0, 0.9871, -0.16, 0.0, 0.9871, -0.16, 0.0, 0.9871, -0.16, 0.0, 0.9871, -0.16, 0.0, 0.9922, -0.1246, 0.0, 0.9922, -0.1246, 0.0, 0.9922, -0.1246, 0.0, 0.9922, -0.1246, 0.0, 0.996, -0.08913, 0.0, 0.996, -0.08913, 0.0, 0.996, -0.08913, 0.0, 0.996, -0.08913, 0.0, 0.9986, -0.05352, 0.0, 0.9986, -0.05352, 0.0, 0.9986, -0.05352, 0.0, 0.9986, -0.05352, 0.0, 0.9998, -0.01785, 0.0, 0.9998, -0.01785, 0.0, 0.9998, -0.01785, 0.0, 0.9998, -0.01785, 0.0, 6.162e-11, 0.0, 1.0, 6.162e-11, 0.0, 1.0, 6.162e-11, 0.0, 1.0, 6.162e-11, 0.0, 1.0, 6.162e-11, 0.0, 1.0, 6.162e-11, 0.0, 1.0, 6.162e-11, 0.0, 1.0, 6.162e-11, 0.0, 1.0, 6.162e-11, 0.0, 1.0, 6.162e-11, 0.0, 1.0, 6.162e-11, 0.0, 1.0, 6.162e-11, 0.0, 1.0, 6.162e-11, 0.0, 1.0, 6.162e-11, 0.0, 1.0, 6.162e-11, 0.0, 1.0, 6.162e-11, 0.0, 1.0, 6.162e-11, 0.0, 1.0, 6.162e-11, 0.0, 1.0, 6.162e-11, 0.0, 1.0, 6.162e-11, 0.0, 1.0, 6.162e-11, 0.0, 1.0, 6.162e-11, 0.0, 1.0, 6.162e-11, 0.0, 1.0, 6.162e-11, 0.0, 1.0, 6.162e-11, 0.0, 1.0, 6.162e-11, 0.0, 1.0, 6.162e-11, 0.0, 1.0, 6.162e-11, 0.0, 1.0, 6.162e-11, 0.0, 1.0, 6.162e-11, 0.0, 1.0, 6.162e-11, 0.0, 1.0, 6.162e-11, 0.0, 1.0, 6.162e-11, 0.0, 1.0, 6.162e-11, 0.0, 1.0, 6.162e-11, 0.0, 1.0, 6.162e-11, 0.0, 1.0, 6.162e-11, 0.0, 1.0, 6.162e-11, 0.0, 1.0, 6.162e-11, 0.0, 1.0, 6.162e-11, 0.0, 1.0, 6.162e-11, 0.0, 1.0, 6.162e-11, 0.0, 1.0, 6.162e-11, 0.0, 1.0, 6.162e-11, 0.0, 1.0, 6.162e-11, 0.0, 1.0, 6.162e-11, 0.0, 1.0, 6.162e-11, 0.0, 1.0, 6.162e-11, 0.0, 1.0, 6.162e-11, 0.0, 1.0, 6.162e-11, 0.0, 1.0, 6.162e-11, 0.0, 1.0, 6.162e-11, 0.0, 1.0, 6.162e-11, 0.0, 1.0, 6.162e-11, 0.0, 1.0, 6.162e-11, 0.0, 1.0, 6.162e-11, 0.0, 1.0, 6.162e-11, 0.0, 1.0, 6.162e-11, 0.0, 1.0, 6.162e-11, 0.0, 1.0, 6.162e-11, 0.0, 1.0, 6.162e-11, 0.0, 1.0, 6.162e-11, 0.0, 1.0, 6.162e-11, 0.0, 1.0, 6.162e-11, 0.0, 1.0, 6.162e-11, 0.0, 1.0, 6.162e-11, 0.0, 1.0, 6.162e-11, 0.0, 1.0, 6.162e-11, 0.0, 1.0, 6.162e-11, 0.0, 1.0, 6.162e-11, 0.0, 1.0, 6.162e-11, 0.0, 1.0, 6.162e-11, 0.0, 1.0, 6.162e-11, 0.0, 1.0, 6.162e-11, 0.0, 1.0, 6.162e-11, 0.0, 1.0, 6.162e-11, 0.0, 1.0, 6.162e-11, 0.0, 1.0, 6.162e-11, 0.0, 1.0, 6.162e-11, 0.0, 1.0, 6.162e-11, 0.0, 1.0, 6.162e-11, 0.0, 1.0, 6.162e-11, 0.0, 1.0, 6.162e-11, 0.0, 1.0, 6.162e-11, 0.0, 1.0, 6.162e-11, 0.0, 1.0, 6.162e-11, 0.0, 1.0, 6.162e-11, 0.0, 1.0, 6.162e-11, 0.0, 1.0, 6.162e-11, 0.0, 1.0, 6.162e-11, 0.0, 1.0, 6.162e-11, 0.0, 1.0, 6.162e-11, 0.0, 1.0, 6.162e-11, 0.0, 1.0, 6.162e-11, 0.0, 1.0, 6.162e-11, 0.0, 1.0, 6.162e-11, 0.0, 1.0, 6.162e-11, 0.0, 1.0, 6.162e-11, 0.0, 1.0, 6.162e-11, 0.0, 1.0, 6.162e-11, 0.0, 1.0, 6.162e-11, 0.0, 1.0, 6.162e-11, 0.0, 1.0, 6.162e-11, 0.0, 1.0, 6.162e-11, 0.0, 1.0, 6.162e-11, 0.0, 1.0, 6.162e-11, 0.0, 1.0, 6.162e-11, 0.0, 1.0, 6.162e-11, 0.0, 1.0, 6.162e-11, 0.0, 1.0, 6.162e-11, 0.0, 1.0, 6.162e-11, 0.0, 1.0, 6.162e-11, 0.0, 1.0, 6.162e-11, 0.0, 1.0, 6.162e-11, 0.0, 1.0, 6.162e-11, 0.0, 1.0, 6.162e-11, 0.0, 1.0, 6.162e-11, 0.0, 1.0, 6.162e-11, 0.0, 1.0, 6.162e-11, 0.0, 1.0, 6.162e-11, 0.0, 1.0, 6.162e-11, 0.0, 1.0, 6.162e-11, 0.0, 1.0, 6.162e-11, 0.0, 1.0, 6.162e-11, 0.0, 1.0, 6.162e-11, 0.0, 1.0, 6.162e-11, 0.0, 1.0, 6.162e-11, 0.0, 1.0, 6.162e-11, 0.0, 1.0, 6.162e-11, 0.0, 1.0, 6.162e-11, 0.0, 1.0, 6.162e-11, 0.0, 1.0, 6.162e-11, 0.0, 1.0, 6.162e-11, 0.0, 1.0, 6.162e-11, 0.0, 1.0, 6.162e-11, 0.0, 1.0, 6.162e-11, 0.0, 1.0, 6.162e-11, 0.0, 1.0, 6.162e-11, 0.0, 1.0, 6.162e-11, 0.0, 1.0, 6.162e-11, 0.0, 1.0, 6.162e-11, 0.0, 1.0, 6.162e-11, 0.0, 1.0, 6.162e-11, 0.0, 1.0, 6.162e-11, 0.0, 1.0, 6.162e-11, 0.0, 1.0, 6.162e-11, 0.0, 1.0, 6.162e-11, 0.0, 1.0, 6.162e-11, 0.0, 1.0, 6.162e-11, 0.0, 1.0, 6.162e-11, 0.0, 1.0, 6.162e-11, 0.0, 1.0, 6.162e-11, 0.0, 1.0, 6.162e-11, 0.0, 1.0, 6.162e-11, 0.0, 1.0, 6.162e-11, 0.0, 1.0, 6.162e-11, 0.0, 1.0, 6.162e-11, 0.0, 1.0, 6.162e-11, 0.0, 1.0, 6.162e-11, 0.0, 1.0, 6.162e-11, 0.0, 1.0, 6.162e-11, 0.0, 1.0, 6.162e-11, 0.0, 1.0, 6.162e-11, 0.0, 1.0, 6.162e-11, 0.0, 1.0, 6.162e-11, 0.0, 1.0, 6.162e-11, 0.0, 1.0, 6.162e-11, 0.0, 1.0, 6.162e-11, 0.0, 1.0, 6.162e-11, 0.0, 1.0, 6.162e-11, 0.0, 1.0, 6.162e-11, 0.0, 1.0, 6.162e-11, 0.0, 1.0, 6.162e-11, 0.0, 1.0, 6.162e-11, 0.0, 1.0, 6.162e-11, 0.0, 1.0, 6.162e-11, 0.0, 1.0, 6.162e-11, 0.0, 1.0, 6.162e-11, 0.0, 1.0, 6.162e-11, 0.0, 1.0, 6.162e-11, 0.0, 1.0])] * 3)])
me_cube_002 = bpy.data.meshes.new('Cube.002')
me_cube_002.from_pydata([(-0.5, 0.5, -1.0), (-0.5, 0.5, 1.0), (-0.5, 2.5, -1.0), (-0.5, 2.5, 1.0), (3.5, 0.5, -1.0), (3.5, 0.5, 1.0), (3.5, 2.5, -1.0), (3.5, 2.5, 1.0), (-0.5, -1.5, -1.0), (-0.5, -1.5, 1.0), (-0.5, 2.5, -1.0), (-0.5, 2.5, 1.0), (1.5, -1.5, -1.0), (1.5, -1.5, 1.0), (1.5, 2.5, -1.0), (1.5, 2.5, 1.0), (-2.5, -1.5, -1.0), (-2.5, -1.5, 1.0), (-2.5, 0.5, -1.0), (-2.5, 0.5, 1.0), (1.5, -1.5, -1.0), (1.5, -1.5, 1.0), (1.5, 0.5, -1.0), (1.5, 0.5, 1.0), (-2.5, -3.5, -1.0), (-2.5, -3.5, 1.0), (-2.5, 0.5, -1.0), (-2.5, 0.5, 1.0), (-0.5, -3.5, -1.0), (-0.5, -3.5, 1.0), (-0.5, 0.5, -1.0), (-0.5, 0.5, 1.0), (1.5, 2.5, -1.0), (1.5, 2.5, 1.0), (1.5, 4.5, -1.0), (1.5, 4.5, 1.0), (5.5, 2.5, -1.0), (5.5, 2.5, 1.0), (5.5, 4.5, -1.0), (5.5, 4.5, 1.0), (1.5, 0.5, -1.0), (1.5, 0.5, 1.0), (1.5, 4.5, -1.0), (1.5, 4.5, 1.0), (3.5, 0.5, -1.0), (3.5, 0.5, 1.0), (3.5, 4.5, -1.0), (3.5, 4.5, 1.0), (-4.5, -3.5, -1.0), (-4.5, -3.5, 1.0), (-4.5, -1.5, -1.0), (-4.5, -1.5, 1.0), (-0.5, -3.5, -1.0), (-0.5, -3.5, 1.0), (-0.5, -1.5, -1.0), (-0.5, -1.5, 1.0), (-4.5, -5.5, -1.0), (-4.5, -5.5, 1.0), (-4.5, -1.5, -1.0), (-4.5, -1.5, 1.0), (-2.5, -5.5, -1.0), (-2.5, -5.5, 1.0), (-2.5, -1.5, -1.0), (-2.5, -1.5, 1.0), (-6.5, -5.5, -1.0), (-6.5, -5.5, 1.0), (-6.5, -3.5, -1.0), (-6.5, -3.5, 1.0), (-2.5, -5.5, -1.0), (-2.5, -5.5, 1.0), (-2.5, -3.5, -1.0), (-2.5, -3.5, 1.0), (-6.5, -7.5, -1.0), (-6.5, -7.5, 1.0), (-6.5, -3.5, -1.0), (-6.5, -3.5, 1.0), (-4.5, -7.5, -1.0), (-4.5, -7.5, 1.0), (-4.5, -3.5, -1.0), (-4.5, -3.5, 1.0), (3.5, 4.5, -1.0), (3.5, 4.5, 1.0), (3.5, 6.5, -1.0), (3.5, 6.5, 1.0), (7.5, 4.5, -1.0), (7.5, 4.5, 1.0), (7.5, 6.5, -1.0), (7.5, 6.5, 1.0), (3.5, 2.5, -1.0), (3.5, 2.5, 1.0), (3.5, 6.5, -1.0), (3.5, 6.5, 1.0), (5.5, 2.5, -1.0), (5.5, 2.5, 1.0), (5.5, 6.5, -1.0), (5.5, 6.5, 1.0)], [], [(0, 1, 3, 2), (2, 3, 7, 6), (6, 7, 5, 4), (4, 5, 1, 0), (2, 6, 4, 0), (7, 3, 1, 5), (8, 9, 11, 10), (10, 11, 15, 14), (14, 15, 13, 12), (12, 13, 9, 8), (10, 14, 12, 8), (15, 11, 9, 13), (16, 17, 19, 18), (18, 19, 23, 22), (22, 23, 21, 20), (20, 21, 17, 16), (18, 22, 20, 16), (23, 19, 17, 21), (24, 25, 27, 26), (26, 27, 31, 30), (30, 31, 29, 28), (28, 29, 25, 24), (26, 30, 28, 24), (31, 27, 25, 29), (32, 33, 35, 34), (34, 35, 39, 38), (38, 39, 37, 36), (36, 37, 33, 32), (34, 38, 36, 32), (39, 35, 33, 37), (40, 41, 43, 42), (42, 43, 47, 46), (46, 47, 45, 44), (44, 45, 41, 40), (42, 46, 44, 40), (47, 43, 41, 45), (48, 49, 51, 50), (50, 51, 55, 54), (54, 55, 53, 52), (52, 53, 49, 48), (50, 54, 52, 48), (55, 51, 49, 53), (56, 57, 59, 58), (58, 59, 63, 62), (62, 63, 61, 60), (60, 61, 57, 56), (58, 62, 60, 56), (63, 59, 57, 61), (64, 65, 67, 66), (66, 67, 71, 70), (70, 71, 69, 68), (68, 69, 65, 64), (66, 70, 68, 64), (71, 67, 65, 69), (72, 73, 75, 74), (74, 75, 79, 78), (78, 79, 77, 76), (76, 77, 73, 72), (74, 78, 76, 72), (79, 75, 73, 77), (80, 81, 83, 82), (82, 83, 87, 86), (86, 87, 85, 84), (84, 85, 81, 80), (82, 86, 84, 80), (87, 83, 81, 85), (88, 89, 91, 90), (90, 91, 95, 94), (94, 95, 93, 92), (92, 93, 89, 88), (90, 94, 92, 88), (95, 91, 89, 93)])
_uv = me_cube_002.uv_layers.new(name='UVMap')
_uv.uv.foreach_set('vector', [0.375, 0.0, 0.625, 0.0, 0.625, 0.25, 0.375, 0.25, 0.375, 0.25, 0.625, 0.25, 0.625, 0.5, 0.375, 0.5, 0.375, 0.5, 0.625, 0.5, 0.625, 0.75, 0.375, 0.75, 0.375, 0.75, 0.625, 0.75, 0.625, 1.0, 0.375, 1.0, 0.125, 0.5, 0.375, 0.5, 0.375, 0.75, 0.125, 0.75, 0.625, 0.5, 0.875, 0.5, 0.875, 0.75, 0.625, 0.75, 0.375, 0.0, 0.625, 0.0, 0.625, 0.25, 0.375, 0.25, 0.375, 0.25, 0.625, 0.25, 0.625, 0.5, 0.375, 0.5, 0.375, 0.5, 0.625, 0.5, 0.625, 0.75, 0.375, 0.75, 0.375, 0.75, 0.625, 0.75, 0.625, 1.0, 0.375, 1.0, 0.125, 0.5, 0.375, 0.5, 0.375, 0.75, 0.125, 0.75, 0.625, 0.5, 0.875, 0.5, 0.875, 0.75, 0.625, 0.75, 0.375, 0.0, 0.625, 0.0, 0.625, 0.25, 0.375, 0.25, 0.375, 0.25, 0.625, 0.25, 0.625, 0.5, 0.375, 0.5, 0.375, 0.5, 0.625, 0.5, 0.625, 0.75, 0.375, 0.75, 0.375, 0.75, 0.625, 0.75, 0.625, 1.0, 0.375, 1.0, 0.125, 0.5, 0.375, 0.5, 0.375, 0.75, 0.125, 0.75, 0.625, 0.5, 0.875, 0.5, 0.875, 0.75, 0.625, 0.75, 0.375, 0.0, 0.625, 0.0, 0.625, 0.25, 0.375, 0.25, 0.375, 0.25, 0.625, 0.25, 0.625, 0.5, 0.375, 0.5, 0.375, 0.5, 0.625, 0.5, 0.625, 0.75, 0.375, 0.75, 0.375, 0.75, 0.625, 0.75, 0.625, 1.0, 0.375, 1.0, 0.125, 0.5, 0.375, 0.5, 0.375, 0.75, 0.125, 0.75, 0.625, 0.5, 0.875, 0.5, 0.875, 0.75, 0.625, 0.75, 0.375, 0.0, 0.625, 0.0, 0.625, 0.25, 0.375, 0.25, 0.375, 0.25, 0.625, 0.25, 0.625, 0.5, 0.375, 0.5, 0.375, 0.5, 0.625, 0.5, 0.625, 0.75, 0.375, 0.75, 0.375, 0.75, 0.625, 0.75, 0.625, 1.0, 0.375, 1.0, 0.125, 0.5, 0.375, 0.5, 0.375, 0.75, 0.125, 0.75, 0.625, 0.5, 0.875, 0.5, 0.875, 0.75, 0.625, 0.75, 0.375, 0.0, 0.625, 0.0, 0.625, 0.25, 0.375, 0.25, 0.375, 0.25, 0.625, 0.25, 0.625, 0.5, 0.375, 0.5, 0.375, 0.5, 0.625, 0.5, 0.625, 0.75, 0.375, 0.75, 0.375, 0.75, 0.625, 0.75, 0.625, 1.0, 0.375, 1.0, 0.125, 0.5, 0.375, 0.5, 0.375, 0.75, 0.125, 0.75, 0.625, 0.5, 0.875, 0.5, 0.875, 0.75, 0.625, 0.75, 0.375, 0.0, 0.625, 0.0, 0.625, 0.25, 0.375, 0.25, 0.375, 0.25, 0.625, 0.25, 0.625, 0.5, 0.375, 0.5, 0.375, 0.5, 0.625, 0.5, 0.625, 0.75, 0.375, 0.75, 0.375, 0.75, 0.625, 0.75, 0.625, 1.0, 0.375, 1.0, 0.125, 0.5, 0.375, 0.5, 0.375, 0.75, 0.125, 0.75, 0.625, 0.5, 0.875, 0.5, 0.875, 0.75, 0.625, 0.75, 0.375, 0.0, 0.625, 0.0, 0.625, 0.25, 0.375, 0.25, 0.375, 0.25, 0.625, 0.25, 0.625, 0.5, 0.375, 0.5, 0.375, 0.5, 0.625, 0.5, 0.625, 0.75, 0.375, 0.75, 0.375, 0.75, 0.625, 0.75, 0.625, 1.0, 0.375, 1.0, 0.125, 0.5, 0.375, 0.5, 0.375, 0.75, 0.125, 0.75, 0.625, 0.5, 0.875, 0.5, 0.875, 0.75, 0.625, 0.75, 0.375, 0.0, 0.625, 0.0, 0.625, 0.25, 0.375, 0.25, 0.375, 0.25, 0.625, 0.25, 0.625, 0.5, 0.375, 0.5, 0.375, 0.5, 0.625, 0.5, 0.625, 0.75, 0.375, 0.75, 0.375, 0.75, 0.625, 0.75, 0.625, 1.0, 0.375, 1.0, 0.125, 0.5, 0.375, 0.5, 0.375, 0.75, 0.125, 0.75, 0.625, 0.5, 0.875, 0.5, 0.875, 0.75, 0.625, 0.75, 0.375, 0.0, 0.625, 0.0, 0.625, 0.25, 0.375, 0.25, 0.375, 0.25, 0.625, 0.25, 0.625, 0.5, 0.375, 0.5, 0.375, 0.5, 0.625, 0.5, 0.625, 0.75, 0.375, 0.75, 0.375, 0.75, 0.625, 0.75, 0.625, 1.0, 0.375, 1.0, 0.125, 0.5, 0.375, 0.5, 0.375, 0.75, 0.125, 0.75, 0.625, 0.5, 0.875, 0.5, 0.875, 0.75, 0.625, 0.75, 0.375, 0.0, 0.625, 0.0, 0.625, 0.25, 0.375, 0.25, 0.375, 0.25, 0.625, 0.25, 0.625, 0.5, 0.375, 0.5, 0.375, 0.5, 0.625, 0.5, 0.625, 0.75, 0.375, 0.75, 0.375, 0.75, 0.625, 0.75, 0.625, 1.0, 0.375, 1.0, 0.125, 0.5, 0.375, 0.5, 0.375, 0.75, 0.125, 0.75, 0.625, 0.5, 0.875, 0.5, 0.875, 0.75, 0.625, 0.75, 0.375, 0.0, 0.625, 0.0, 0.625, 0.25, 0.375, 0.25, 0.375, 0.25, 0.625, 0.25, 0.625, 0.5, 0.375, 0.5, 0.375, 0.5, 0.625, 0.5, 0.625, 0.75, 0.375, 0.75, 0.375, 0.75, 0.625, 0.75, 0.625, 1.0, 0.375, 1.0, 0.125, 0.5, 0.375, 0.5, 0.375, 0.75, 0.125, 0.75, 0.625, 0.5, 0.875, 0.5, 0.875, 0.75, 0.625, 0.75])
me_cube_002.use_remesh_fix_poles = True
me_cube_002.use_remesh_preserve_attributes = False
me_cube_002.update()
me_cube_008 = bpy.data.meshes.new('Cube.008')
me_cube_008.from_pydata([(-0.5, 0.5, -1.0), (-0.5, 0.5, 1.0), (-0.5, 2.5, -1.0), (-0.5, 2.5, 1.0), (3.5, 0.5, -1.0), (3.5, 0.5, 1.0), (3.5, 2.5, -1.0), (3.5, 2.5, 1.0), (-0.5, -1.5, -1.0), (-0.5, -1.5, 1.0), (-0.5, 2.5, -1.0), (-0.5, 2.5, 1.0), (1.5, -1.5, -1.0), (1.5, -1.5, 1.0), (1.5, 2.5, -1.0), (1.5, 2.5, 1.0), (-2.5, -1.5, -1.0), (-2.5, -1.5, 1.0), (-2.5, 0.5, -1.0), (-2.5, 0.5, 1.0), (1.5, -1.5, -1.0), (1.5, -1.5, 1.0), (1.5, 0.5, -1.0), (1.5, 0.5, 1.0), (-2.5, -3.5, -1.0), (-2.5, -3.5, 1.0), (-2.5, 0.5, -1.0), (-2.5, 0.5, 1.0), (-0.5, -3.5, -1.0), (-0.5, -3.5, 1.0), (-0.5, 0.5, -1.0), (-0.5, 0.5, 1.0), (1.5, 2.5, -1.0), (1.5, 2.5, 1.0), (1.5, 4.5, -1.0), (1.5, 4.5, 1.0), (5.5, 2.5, -1.0), (5.5, 2.5, 1.0), (5.5, 4.5, -1.0), (5.5, 4.5, 1.0), (1.5, 0.5, -1.0), (1.5, 0.5, 1.0), (1.5, 4.5, -1.0), (1.5, 4.5, 1.0), (3.5, 0.5, -1.0), (3.5, 0.5, 1.0), (3.5, 4.5, -1.0), (3.5, 4.5, 1.0), (-4.5, -3.5, -1.0), (-4.5, -3.5, 1.0), (-4.5, -1.5, -1.0), (-4.5, -1.5, 1.0), (-0.5, -3.5, -1.0), (-0.5, -3.5, 1.0), (-0.5, -1.5, -1.0), (-0.5, -1.5, 1.0), (-4.5, -5.5, -1.0), (-4.5, -5.5, 1.0), (-4.5, -1.5, -1.0), (-4.5, -1.5, 1.0), (-2.5, -5.5, -1.0), (-2.5, -5.5, 1.0), (-2.5, -1.5, -1.0), (-2.5, -1.5, 1.0), (-6.5, -5.5, -1.0), (-6.5, -5.5, 1.0), (-6.5, -3.5, -1.0), (-6.5, -3.5, 1.0), (-2.5, -5.5, -1.0), (-2.5, -5.5, 1.0), (-2.5, -3.5, -1.0), (-2.5, -3.5, 1.0), (-6.5, -7.5, -1.0), (-6.5, -7.5, 1.0), (-6.5, -3.5, -1.0), (-6.5, -3.5, 1.0), (-4.5, -7.5, -1.0), (-4.5, -7.5, 1.0), (-4.5, -3.5, -1.0), (-4.5, -3.5, 1.0), (3.5, 4.5, -1.0), (3.5, 4.5, 1.0), (3.5, 6.5, -1.0), (3.5, 6.5, 1.0), (7.5, 4.5, -1.0), (7.5, 4.5, 1.0), (7.5, 6.5, -1.0), (7.5, 6.5, 1.0), (3.5, 2.5, -1.0), (3.5, 2.5, 1.0), (3.5, 6.5, -1.0), (3.5, 6.5, 1.0), (5.5, 2.5, -1.0), (5.5, 2.5, 1.0), (5.5, 6.5, -1.0), (5.5, 6.5, 1.0)], [], [(0, 1, 3, 2), (2, 3, 7, 6), (6, 7, 5, 4), (4, 5, 1, 0), (2, 6, 4, 0), (7, 3, 1, 5), (8, 9, 11, 10), (10, 11, 15, 14), (14, 15, 13, 12), (12, 13, 9, 8), (10, 14, 12, 8), (15, 11, 9, 13), (16, 17, 19, 18), (18, 19, 23, 22), (22, 23, 21, 20), (20, 21, 17, 16), (18, 22, 20, 16), (23, 19, 17, 21), (24, 25, 27, 26), (26, 27, 31, 30), (30, 31, 29, 28), (28, 29, 25, 24), (26, 30, 28, 24), (31, 27, 25, 29), (32, 33, 35, 34), (34, 35, 39, 38), (38, 39, 37, 36), (36, 37, 33, 32), (34, 38, 36, 32), (39, 35, 33, 37), (40, 41, 43, 42), (42, 43, 47, 46), (46, 47, 45, 44), (44, 45, 41, 40), (42, 46, 44, 40), (47, 43, 41, 45), (48, 49, 51, 50), (50, 51, 55, 54), (54, 55, 53, 52), (52, 53, 49, 48), (50, 54, 52, 48), (55, 51, 49, 53), (56, 57, 59, 58), (58, 59, 63, 62), (62, 63, 61, 60), (60, 61, 57, 56), (58, 62, 60, 56), (63, 59, 57, 61), (64, 65, 67, 66), (66, 67, 71, 70), (70, 71, 69, 68), (68, 69, 65, 64), (66, 70, 68, 64), (71, 67, 65, 69), (72, 73, 75, 74), (74, 75, 79, 78), (78, 79, 77, 76), (76, 77, 73, 72), (74, 78, 76, 72), (79, 75, 73, 77), (80, 81, 83, 82), (82, 83, 87, 86), (86, 87, 85, 84), (84, 85, 81, 80), (82, 86, 84, 80), (87, 83, 81, 85), (88, 89, 91, 90), (90, 91, 95, 94), (94, 95, 93, 92), (92, 93, 89, 88), (90, 94, 92, 88), (95, 91, 89, 93)])
_uv = me_cube_008.uv_layers.new(name='UVMap')
_uv.uv.foreach_set('vector', [0.375, 0.0, 0.625, 0.0, 0.625, 0.25, 0.375, 0.25, 0.375, 0.25, 0.625, 0.25, 0.625, 0.5, 0.375, 0.5, 0.375, 0.5, 0.625, 0.5, 0.625, 0.75, 0.375, 0.75, 0.375, 0.75, 0.625, 0.75, 0.625, 1.0, 0.375, 1.0, 0.125, 0.5, 0.375, 0.5, 0.375, 0.75, 0.125, 0.75, 0.625, 0.5, 0.875, 0.5, 0.875, 0.75, 0.625, 0.75, 0.375, 0.0, 0.625, 0.0, 0.625, 0.25, 0.375, 0.25, 0.375, 0.25, 0.625, 0.25, 0.625, 0.5, 0.375, 0.5, 0.375, 0.5, 0.625, 0.5, 0.625, 0.75, 0.375, 0.75, 0.375, 0.75, 0.625, 0.75, 0.625, 1.0, 0.375, 1.0, 0.125, 0.5, 0.375, 0.5, 0.375, 0.75, 0.125, 0.75, 0.625, 0.5, 0.875, 0.5, 0.875, 0.75, 0.625, 0.75, 0.375, 0.0, 0.625, 0.0, 0.625, 0.25, 0.375, 0.25, 0.375, 0.25, 0.625, 0.25, 0.625, 0.5, 0.375, 0.5, 0.375, 0.5, 0.625, 0.5, 0.625, 0.75, 0.375, 0.75, 0.375, 0.75, 0.625, 0.75, 0.625, 1.0, 0.375, 1.0, 0.125, 0.5, 0.375, 0.5, 0.375, 0.75, 0.125, 0.75, 0.625, 0.5, 0.875, 0.5, 0.875, 0.75, 0.625, 0.75, 0.375, 0.0, 0.625, 0.0, 0.625, 0.25, 0.375, 0.25, 0.375, 0.25, 0.625, 0.25, 0.625, 0.5, 0.375, 0.5, 0.375, 0.5, 0.625, 0.5, 0.625, 0.75, 0.375, 0.75, 0.375, 0.75, 0.625, 0.75, 0.625, 1.0, 0.375, 1.0, 0.125, 0.5, 0.375, 0.5, 0.375, 0.75, 0.125, 0.75, 0.625, 0.5, 0.875, 0.5, 0.875, 0.75, 0.625, 0.75, 0.375, 0.0, 0.625, 0.0, 0.625, 0.25, 0.375, 0.25, 0.375, 0.25, 0.625, 0.25, 0.625, 0.5, 0.375, 0.5, 0.375, 0.5, 0.625, 0.5, 0.625, 0.75, 0.375, 0.75, 0.375, 0.75, 0.625, 0.75, 0.625, 1.0, 0.375, 1.0, 0.125, 0.5, 0.375, 0.5, 0.375, 0.75, 0.125, 0.75, 0.625, 0.5, 0.875, 0.5, 0.875, 0.75, 0.625, 0.75, 0.375, 0.0, 0.625, 0.0, 0.625, 0.25, 0.375, 0.25, 0.375, 0.25, 0.625, 0.25, 0.625, 0.5, 0.375, 0.5, 0.375, 0.5, 0.625, 0.5, 0.625, 0.75, 0.375, 0.75, 0.375, 0.75, 0.625, 0.75, 0.625, 1.0, 0.375, 1.0, 0.125, 0.5, 0.375, 0.5, 0.375, 0.75, 0.125, 0.75, 0.625, 0.5, 0.875, 0.5, 0.875, 0.75, 0.625, 0.75, 0.375, 0.0, 0.625, 0.0, 0.625, 0.25, 0.375, 0.25, 0.375, 0.25, 0.625, 0.25, 0.625, 0.5, 0.375, 0.5, 0.375, 0.5, 0.625, 0.5, 0.625, 0.75, 0.375, 0.75, 0.375, 0.75, 0.625, 0.75, 0.625, 1.0, 0.375, 1.0, 0.125, 0.5, 0.375, 0.5, 0.375, 0.75, 0.125, 0.75, 0.625, 0.5, 0.875, 0.5, 0.875, 0.75, 0.625, 0.75, 0.375, 0.0, 0.625, 0.0, 0.625, 0.25, 0.375, 0.25, 0.375, 0.25, 0.625, 0.25, 0.625, 0.5, 0.375, 0.5, 0.375, 0.5, 0.625, 0.5, 0.625, 0.75, 0.375, 0.75, 0.375, 0.75, 0.625, 0.75, 0.625, 1.0, 0.375, 1.0, 0.125, 0.5, 0.375, 0.5, 0.375, 0.75, 0.125, 0.75, 0.625, 0.5, 0.875, 0.5, 0.875, 0.75, 0.625, 0.75, 0.375, 0.0, 0.625, 0.0, 0.625, 0.25, 0.375, 0.25, 0.375, 0.25, 0.625, 0.25, 0.625, 0.5, 0.375, 0.5, 0.375, 0.5, 0.625, 0.5, 0.625, 0.75, 0.375, 0.75, 0.375, 0.75, 0.625, 0.75, 0.625, 1.0, 0.375, 1.0, 0.125, 0.5, 0.375, 0.5, 0.375, 0.75, 0.125, 0.75, 0.625, 0.5, 0.875, 0.5, 0.875, 0.75, 0.625, 0.75, 0.375, 0.0, 0.625, 0.0, 0.625, 0.25, 0.375, 0.25, 0.375, 0.25, 0.625, 0.25, 0.625, 0.5, 0.375, 0.5, 0.375, 0.5, 0.625, 0.5, 0.625, 0.75, 0.375, 0.75, 0.375, 0.75, 0.625, 0.75, 0.625, 1.0, 0.375, 1.0, 0.125, 0.5, 0.375, 0.5, 0.375, 0.75, 0.125, 0.75, 0.625, 0.5, 0.875, 0.5, 0.875, 0.75, 0.625, 0.75, 0.375, 0.0, 0.625, 0.0, 0.625, 0.25, 0.375, 0.25, 0.375, 0.25, 0.625, 0.25, 0.625, 0.5, 0.375, 0.5, 0.375, 0.5, 0.625, 0.5, 0.625, 0.75, 0.375, 0.75, 0.375, 0.75, 0.625, 0.75, 0.625, 1.0, 0.375, 1.0, 0.125, 0.5, 0.375, 0.5, 0.375, 0.75, 0.125, 0.75, 0.625, 0.5, 0.875, 0.5, 0.875, 0.75, 0.625, 0.75, 0.375, 0.0, 0.625, 0.0, 0.625, 0.25, 0.375, 0.25, 0.375, 0.25, 0.625, 0.25, 0.625, 0.5, 0.375, 0.5, 0.375, 0.5, 0.625, 0.5, 0.625, 0.75, 0.375, 0.75, 0.375, 0.75, 0.625, 0.75, 0.625, 1.0, 0.375, 1.0, 0.125, 0.5, 0.375, 0.5, 0.375, 0.75, 0.125, 0.75, 0.625, 0.5, 0.875, 0.5, 0.875, 0.75, 0.625, 0.75])
me_cube_008.use_remesh_fix_poles = True
me_cube_008.use_remesh_preserve_attributes = False
me_cube_008.update()
me_cube_009 = bpy.data.meshes.new('Cube.009')
me_cube_009.from_pydata([(-0.5, 0.5, -1.0), (-0.5, 0.5, 1.0), (-0.5, 2.5, -1.0), (-0.5, 2.5, 1.0), (3.5, 0.5, -1.0), (3.5, 0.5, 1.0), (3.5, 2.5, -1.0), (3.5, 2.5, 1.0), (-0.5, -1.5, -1.0), (-0.5, -1.5, 1.0), (-0.5, 2.5, -1.0), (-0.5, 2.5, 1.0), (1.5, -1.5, -1.0), (1.5, -1.5, 1.0), (1.5, 2.5, -1.0), (1.5, 2.5, 1.0), (-2.5, -1.5, -1.0), (-2.5, -1.5, 1.0), (-2.5, 0.5, -1.0), (-2.5, 0.5, 1.0), (1.5, -1.5, -1.0), (1.5, -1.5, 1.0), (1.5, 0.5, -1.0), (1.5, 0.5, 1.0), (-2.5, -3.5, -1.0), (-2.5, -3.5, 1.0), (-2.5, 0.5, -1.0), (-2.5, 0.5, 1.0), (-0.5, -3.5, -1.0), (-0.5, -3.5, 1.0), (-0.5, 0.5, -1.0), (-0.5, 0.5, 1.0), (1.5, 2.5, -1.0), (1.5, 2.5, 1.0), (1.5, 4.5, -1.0), (1.5, 4.5, 1.0), (5.5, 2.5, -1.0), (5.5, 2.5, 1.0), (5.5, 4.5, -1.0), (5.5, 4.5, 1.0), (1.5, 0.5, -1.0), (1.5, 0.5, 1.0), (1.5, 4.5, -1.0), (1.5, 4.5, 1.0), (3.5, 0.5, -1.0), (3.5, 0.5, 1.0), (3.5, 4.5, -1.0), (3.5, 4.5, 1.0), (-4.5, -3.5, -1.0), (-4.5, -3.5, 1.0), (-4.5, -1.5, -1.0), (-4.5, -1.5, 1.0), (-0.5, -3.5, -1.0), (-0.5, -3.5, 1.0), (-0.5, -1.5, -1.0), (-0.5, -1.5, 1.0), (-4.5, -5.5, -1.0), (-4.5, -5.5, 1.0), (-4.5, -1.5, -1.0), (-4.5, -1.5, 1.0), (-2.5, -5.5, -1.0), (-2.5, -5.5, 1.0), (-2.5, -1.5, -1.0), (-2.5, -1.5, 1.0), (-6.5, -5.5, -1.0), (-6.5, -5.5, 1.0), (-6.5, -3.5, -1.0), (-6.5, -3.5, 1.0), (-2.5, -5.5, -1.0), (-2.5, -5.5, 1.0), (-2.5, -3.5, -1.0), (-2.5, -3.5, 1.0), (-6.5, -7.5, -1.0), (-6.5, -7.5, 1.0), (-6.5, -3.5, -1.0), (-6.5, -3.5, 1.0), (-4.5, -7.5, -1.0), (-4.5, -7.5, 1.0), (-4.5, -3.5, -1.0), (-4.5, -3.5, 1.0), (3.5, 4.5, -1.0), (3.5, 4.5, 1.0), (3.5, 6.5, -1.0), (3.5, 6.5, 1.0), (7.5, 4.5, -1.0), (7.5, 4.5, 1.0), (7.5, 6.5, -1.0), (7.5, 6.5, 1.0), (3.5, 2.5, -1.0), (3.5, 2.5, 1.0), (3.5, 6.5, -1.0), (3.5, 6.5, 1.0), (5.5, 2.5, -1.0), (5.5, 2.5, 1.0), (5.5, 6.5, -1.0), (5.5, 6.5, 1.0)], [], [(0, 1, 3, 2), (2, 3, 7, 6), (6, 7, 5, 4), (4, 5, 1, 0), (2, 6, 4, 0), (7, 3, 1, 5), (8, 9, 11, 10), (10, 11, 15, 14), (14, 15, 13, 12), (12, 13, 9, 8), (10, 14, 12, 8), (15, 11, 9, 13), (16, 17, 19, 18), (18, 19, 23, 22), (22, 23, 21, 20), (20, 21, 17, 16), (18, 22, 20, 16), (23, 19, 17, 21), (24, 25, 27, 26), (26, 27, 31, 30), (30, 31, 29, 28), (28, 29, 25, 24), (26, 30, 28, 24), (31, 27, 25, 29), (32, 33, 35, 34), (34, 35, 39, 38), (38, 39, 37, 36), (36, 37, 33, 32), (34, 38, 36, 32), (39, 35, 33, 37), (40, 41, 43, 42), (42, 43, 47, 46), (46, 47, 45, 44), (44, 45, 41, 40), (42, 46, 44, 40), (47, 43, 41, 45), (48, 49, 51, 50), (50, 51, 55, 54), (54, 55, 53, 52), (52, 53, 49, 48), (50, 54, 52, 48), (55, 51, 49, 53), (56, 57, 59, 58), (58, 59, 63, 62), (62, 63, 61, 60), (60, 61, 57, 56), (58, 62, 60, 56), (63, 59, 57, 61), (64, 65, 67, 66), (66, 67, 71, 70), (70, 71, 69, 68), (68, 69, 65, 64), (66, 70, 68, 64), (71, 67, 65, 69), (72, 73, 75, 74), (74, 75, 79, 78), (78, 79, 77, 76), (76, 77, 73, 72), (74, 78, 76, 72), (79, 75, 73, 77), (80, 81, 83, 82), (82, 83, 87, 86), (86, 87, 85, 84), (84, 85, 81, 80), (82, 86, 84, 80), (87, 83, 81, 85), (88, 89, 91, 90), (90, 91, 95, 94), (94, 95, 93, 92), (92, 93, 89, 88), (90, 94, 92, 88), (95, 91, 89, 93)])
_uv = me_cube_009.uv_layers.new(name='UVMap')
_uv.uv.foreach_set('vector', [0.375, 0.0, 0.625, 0.0, 0.625, 0.25, 0.375, 0.25, 0.375, 0.25, 0.625, 0.25, 0.625, 0.5, 0.375, 0.5, 0.375, 0.5, 0.625, 0.5, 0.625, 0.75, 0.375, 0.75, 0.375, 0.75, 0.625, 0.75, 0.625, 1.0, 0.375, 1.0, 0.125, 0.5, 0.375, 0.5, 0.375, 0.75, 0.125, 0.75, 0.625, 0.5, 0.875, 0.5, 0.875, 0.75, 0.625, 0.75, 0.375, 0.0, 0.625, 0.0, 0.625, 0.25, 0.375, 0.25, 0.375, 0.25, 0.625, 0.25, 0.625, 0.5, 0.375, 0.5, 0.375, 0.5, 0.625, 0.5, 0.625, 0.75, 0.375, 0.75, 0.375, 0.75, 0.625, 0.75, 0.625, 1.0, 0.375, 1.0, 0.125, 0.5, 0.375, 0.5, 0.375, 0.75, 0.125, 0.75, 0.625, 0.5, 0.875, 0.5, 0.875, 0.75, 0.625, 0.75, 0.375, 0.0, 0.625, 0.0, 0.625, 0.25, 0.375, 0.25, 0.375, 0.25, 0.625, 0.25, 0.625, 0.5, 0.375, 0.5, 0.375, 0.5, 0.625, 0.5, 0.625, 0.75, 0.375, 0.75, 0.375, 0.75, 0.625, 0.75, 0.625, 1.0, 0.375, 1.0, 0.125, 0.5, 0.375, 0.5, 0.375, 0.75, 0.125, 0.75, 0.625, 0.5, 0.875, 0.5, 0.875, 0.75, 0.625, 0.75, 0.375, 0.0, 0.625, 0.0, 0.625, 0.25, 0.375, 0.25, 0.375, 0.25, 0.625, 0.25, 0.625, 0.5, 0.375, 0.5, 0.375, 0.5, 0.625, 0.5, 0.625, 0.75, 0.375, 0.75, 0.375, 0.75, 0.625, 0.75, 0.625, 1.0, 0.375, 1.0, 0.125, 0.5, 0.375, 0.5, 0.375, 0.75, 0.125, 0.75, 0.625, 0.5, 0.875, 0.5, 0.875, 0.75, 0.625, 0.75, 0.375, 0.0, 0.625, 0.0, 0.625, 0.25, 0.375, 0.25, 0.375, 0.25, 0.625, 0.25, 0.625, 0.5, 0.375, 0.5, 0.375, 0.5, 0.625, 0.5, 0.625, 0.75, 0.375, 0.75, 0.375, 0.75, 0.625, 0.75, 0.625, 1.0, 0.375, 1.0, 0.125, 0.5, 0.375, 0.5, 0.375, 0.75, 0.125, 0.75, 0.625, 0.5, 0.875, 0.5, 0.875, 0.75, 0.625, 0.75, 0.375, 0.0, 0.625, 0.0, 0.625, 0.25, 0.375, 0.25, 0.375, 0.25, 0.625, 0.25, 0.625, 0.5, 0.375, 0.5, 0.375, 0.5, 0.625, 0.5, 0.625, 0.75, 0.375, 0.75, 0.375, 0.75, 0.625, 0.75, 0.625, 1.0, 0.375, 1.0, 0.125, 0.5, 0.375, 0.5, 0.375, 0.75, 0.125, 0.75, 0.625, 0.5, 0.875, 0.5, 0.875, 0.75, 0.625, 0.75, 0.375, 0.0, 0.625, 0.0, 0.625, 0.25, 0.375, 0.25, 0.375, 0.25, 0.625, 0.25, 0.625, 0.5, 0.375, 0.5, 0.375, 0.5, 0.625, 0.5, 0.625, 0.75, 0.375, 0.75, 0.375, 0.75, 0.625, 0.75, 0.625, 1.0, 0.375, 1.0, 0.125, 0.5, 0.375, 0.5, 0.375, 0.75, 0.125, 0.75, 0.625, 0.5, 0.875, 0.5, 0.875, 0.75, 0.625, 0.75, 0.375, 0.0, 0.625, 0.0, 0.625, 0.25, 0.375, 0.25, 0.375, 0.25, 0.625, 0.25, 0.625, 0.5, 0.375, 0.5, 0.375, 0.5, 0.625, 0.5, 0.625, 0.75, 0.375, 0.75, 0.375, 0.75, 0.625, 0.75, 0.625, 1.0, 0.375, 1.0, 0.125, 0.5, 0.375, 0.5, 0.375, 0.75, 0.125, 0.75, 0.625, 0.5, 0.875, 0.5, 0.875, 0.75, 0.625, 0.75, 0.375, 0.0, 0.625, 0.0, 0.625, 0.25, 0.375, 0.25, 0.375, 0.25, 0.625, 0.25, 0.625, 0.5, 0.375, 0.5, 0.375, 0.5, 0.625, 0.5, 0.625, 0.75, 0.375, 0.75, 0.375, 0.75, 0.625, 0.75, 0.625, 1.0, 0.375, 1.0, 0.125, 0.5, 0.375, 0.5, 0.375, 0.75, 0.125, 0.75, 0.625, 0.5, 0.875, 0.5, 0.875, 0.75, 0.625, 0.75, 0.375, 0.0, 0.625, 0.0, 0.625, 0.25, 0.375, 0.25, 0.375, 0.25, 0.625, 0.25, 0.625, 0.5, 0.375, 0.5, 0.375, 0.5, 0.625, 0.5, 0.625, 0.75, 0.375, 0.75, 0.375, 0.75, 0.625, 0.75, 0.625, 1.0, 0.375, 1.0, 0.125, 0.5, 0.375, 0.5, 0.375, 0.75, 0.125, 0.75, 0.625, 0.5, 0.875, 0.5, 0.875, 0.75, 0.625, 0.75, 0.375, 0.0, 0.625, 0.0, 0.625, 0.25, 0.375, 0.25, 0.375, 0.25, 0.625, 0.25, 0.625, 0.5, 0.375, 0.5, 0.375, 0.5, 0.625, 0.5, 0.625, 0.75, 0.375, 0.75, 0.375, 0.75, 0.625, 0.75, 0.625, 1.0, 0.375, 1.0, 0.125, 0.5, 0.375, 0.5, 0.375, 0.75, 0.125, 0.75, 0.625, 0.5, 0.875, 0.5, 0.875, 0.75, 0.625, 0.75, 0.375, 0.0, 0.625, 0.0, 0.625, 0.25, 0.375, 0.25, 0.375, 0.25, 0.625, 0.25, 0.625, 0.5, 0.375, 0.5, 0.375, 0.5, 0.625, 0.5, 0.625, 0.75, 0.375, 0.75, 0.375, 0.75, 0.625, 0.75, 0.625, 1.0, 0.375, 1.0, 0.125, 0.5, 0.375, 0.5, 0.375, 0.75, 0.125, 0.75, 0.625, 0.5, 0.875, 0.5, 0.875, 0.75, 0.625, 0.75])
me_cube_009.use_remesh_fix_poles = True
me_cube_009.use_remesh_preserve_attributes = False
me_cube_009.update()

# ---- objects
ob_cube_001 = bpy.data.objects.new('Cube.001', me_cube_019)
ob_cube_002 = bpy.data.objects.new('Cube.002', me_cube_002)
ob_cube_003 = bpy.data.objects.new('Cube.003', me_cube_008)
ob_cube_004 = bpy.data.objects.new('Cube.004', me_cube_009)

# ---- transforms, parenting, visibility, modifiers, constraints
ob_cube_001.location = (0.0, 0.0, 0.0)
ob_cube_001.rotation_euler = (-1.629e-07, 0.0, 0.0)
ob_cube_001.color = (0.8, 0.8, 0.8, 1.0)
ob_cube_002.location = (0.0, 0.0, 0.0)
ob_cube_002.rotation_euler = (0.0, -0.0, 0.7854)
ob_cube_002.scale = (0.1731, 0.1731, 0.1302)
ob_cube_003.location = (1.0, 0.0, 0.0)
ob_cube_003.rotation_euler = (0.0, -0.0, 0.7854)
ob_cube_003.scale = (0.1731, 0.1731, 0.1302)
ob_cube_004.location = (-1.0, 0.0, 0.0)
ob_cube_004.rotation_euler = (0.0, -0.0, 0.7854)
ob_cube_004.scale = (0.1731, 0.1731, 0.1302)

# ---- collection membership
scene.collection.objects.link(ob_cube_001)
scene.collection.objects.link(ob_cube_002)
scene.collection.objects.link(ob_cube_003)
scene.collection.objects.link(ob_cube_004)

# ---- scene / render settings (as saved in the file)
scene.frame_start = 1; scene.frame_end = 250; scene.frame_set(0)
scene.render.engine = 'BLENDER_EEVEE_NEXT'
scene.cycles.sampling_pattern = 'TABULATED_SOBOL'
scene.cycles.use_light_tree = False
scene.view_settings.view_transform = 'Filmic'
bpy.context.view_layer.update()

# ---- added for rendering (the .blend has no active camera and no usable light): camera, sun
cam_auto = bpy.data.cameras.new('AutoCamera')
cam_auto.lens = 50.0
cam_auto.sensor_width = 36.0
cam_auto.clip_end = 1000.0
ob_auto_camera = bpy.data.objects.new('AutoCamera', cam_auto)
scene.collection.objects.link(ob_auto_camera)
ob_auto_camera.location = (6.06692, -7.1334, 4.7556)
ob_auto_camera.rotation_euler = (1.09748, -7.21219e-08, 0.694738)
scene.camera = ob_auto_camera
light_auto_sun = bpy.data.lights.new('AutoSun', 'SUN')
light_auto_sun.energy = 3.0
light_auto_sun.angle = 0.0523599
ob_auto_sun = bpy.data.objects.new('AutoSun', light_auto_sun)
scene.collection.objects.link(ob_auto_sun)
ob_auto_sun.rotation_euler = (0.872665, 0.174533, 0.523599)
bpy.context.view_layer.update()
